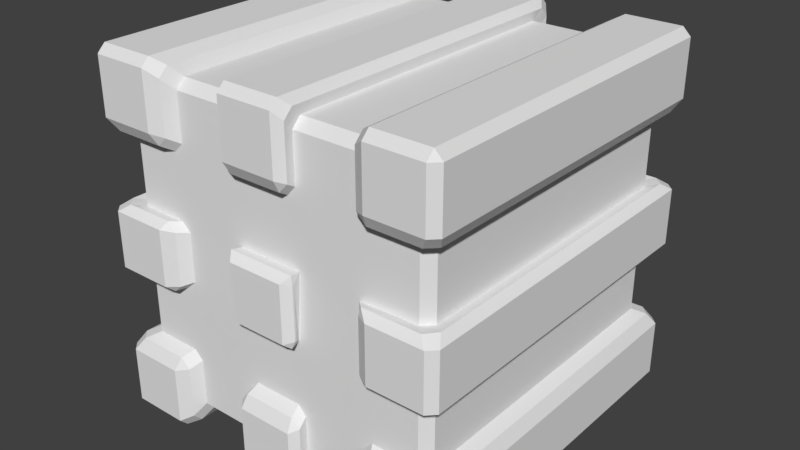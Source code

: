 # Source: cube.blend  (saved by Blender 2.79.0; exported with 4.5.12 LTS)
import bpy
from mathutils import Matrix  # noqa: F401  (used for matrix-valued properties, if any)

bpy.ops.wm.read_factory_settings(use_empty=True)
scene = bpy.context.scene
scene.name = 'Scene'

# ---- collections
col_collection_1 = bpy.data.collections.new('Collection 1'); scene.collection.children.link(col_collection_1)

# ---- materials (node trees are filled in below, after node groups)
mat_material_001 = bpy.data.materials.new('Material.001')
mat_material_001.alpha_threshold = 0.0
mat_material_001.use_transparent_shadow = False
mat_material_001.roughness = 0.5
mat_material_001.specular_intensity = 0.0

# ---- material node trees

# ---- world
world_world = bpy.data.worlds.new('World'); scene.world = world_world
world_world.color = (0.05088, 0.05088, 0.05088)
world_world.use_sun_shadow = False
world_world.sun_shadow_jitter_overblur = 0.0
world_world.cycles.sampling_method = 'MANUAL'

# ---- meshes
me_cube_001 = bpy.data.meshes.new('Cube.001')
me_cube_001.from_pydata([(-1.0, -0.9552, -0.9552), (-0.9552, -0.9552, -1.0), (-0.9552, -1.0, -0.9552), (-0.9552, -1.0, 0.9552), (-0.9552, -0.9552, 1.0), (-1.0, -0.9552, 0.9552), (-0.9552, 0.9552, -1.0), (-1.0, 0.9552, -0.9552), (-0.9552, 1.0, -0.9552), (-1.0, 0.9552, 0.9552), (-0.9552, 0.9552, 1.0), (-0.9552, 1.0, 0.9552), (0.9552, -0.9552, -1.0), (1.0, -0.9552, -0.9552), (0.9552, -1.0, -0.9552), (1.0, -0.9552, 0.9552), (0.9552, -0.9552, 1.0), (0.9552, -1.0, 0.9552), (0.9552, 1.0, -0.9552), (1.0, 0.9552, -0.9552), (0.9552, 0.9552, -1.0), (0.9552, 1.0, 0.9552), (0.9552, 0.9552, 1.0), (1.0, 0.9552, 0.9552), (0.6448, 1.0, -0.9552), (0.6448, 0.9552, -1.0), (0.5769, 0.9115, -0.9615), (0.5769, 0.9615, -0.9115), (0.1552, 1.0, -0.9552), (0.1912, 0.956, -0.906), (0.1912, 0.906, -0.956), (0.1552, 0.9552, -1.0), (-0.1552, 1.0, -0.9552), (-0.1552, 0.9552, -1.0), (-0.1912, 0.9051, -0.956), (-0.1912, 0.956, -0.9051), (-0.6448, 1.0, -0.9552), (-0.5769, 0.9615, -0.9106), (-0.5769, 0.9106, -0.9615), (-0.6448, 0.9552, -1.0), (-0.6448, 1.0, 0.9552), (-0.6448, 0.9552, 1.0), (-0.5769, 0.9115, 0.9615), (-0.5769, 0.9615, 0.9115), (-0.1552, 1.0, 0.9552), (-0.1912, 0.956, 0.906), (-0.1912, 0.906, 0.956), (-0.1552, 0.9552, 1.0), (0.1552, 1.0, 0.9552), (0.1552, 0.9552, 1.0), (0.1912, 0.9051, 0.956), (0.1912, 0.956, 0.9051), (0.6448, 1.0, 0.9552), (0.5769, 0.9615, 0.9106), (0.5769, 0.9106, 0.9615), (0.6448, 0.9552, 1.0), (-0.6448, -1.0, -0.9552), (-0.6448, -0.9552, -1.0), (-0.5769, -0.9115, -0.9615), (-0.5769, -0.9615, -0.9115), (-0.1552, -1.0, -0.9552), (-0.1912, -0.956, -0.906), (-0.1912, -0.906, -0.956), (-0.1552, -0.9552, -1.0), (0.1552, -1.0, -0.9552), (0.1552, -0.9552, -1.0), (0.1912, -0.9051, -0.956), (0.1912, -0.956, -0.9051), (0.6448, -1.0, -0.9552), (0.5769, -0.9615, -0.9106), (0.5769, -0.9106, -0.9615), (0.6448, -0.9552, -1.0), (0.6448, -1.0, 0.9552), (0.6448, -0.9552, 1.0), (0.5769, -0.9115, 0.9615), (0.5769, -0.9615, 0.9115), (0.1552, -1.0, 0.9552), (0.1912, -0.956, 0.906), (0.1912, -0.906, 0.956), (0.1552, -0.9552, 1.0), (-0.1552, -1.0, 0.9552), (-0.1552, -0.9552, 1.0), (-0.1912, -0.9051, 0.956), (-0.1912, -0.956, 0.9051), (-0.6448, -1.0, 0.9552), (-0.5769, -0.9615, 0.9106), (-0.5769, -0.9106, 0.9615), (-0.6448, -0.9552, 1.0), (-1.0, -0.9552, -0.6448), (-0.9552, -1.0, -0.6448), (-0.9115, -0.9615, -0.5769), (-0.9615, -0.9115, -0.5769), (-1.0, -0.9552, -0.1552), (-0.956, -0.906, -0.1912), (-0.906, -0.956, -0.1912), (-0.9552, -1.0, -0.1552), (-1.0, -0.9552, 0.1552), (-0.9552, -1.0, 0.1552), (-0.9051, -0.956, 0.1912), (-0.956, -0.9051, 0.1912), (-1.0, -0.9552, 0.6448), (-0.9615, -0.9106, 0.5769), (-0.9106, -0.9615, 0.5769), (-0.9552, -1.0, 0.6448), (-1.0, 0.9552, 0.6448), (-0.9552, 1.0, 0.6448), (-0.9115, 0.9615, 0.5769), (-0.9615, 0.9115, 0.5769), (-1.0, 0.9552, 0.1552), (-0.956, 0.906, 0.1912), (-0.906, 0.956, 0.1912), (-0.9552, 1.0, 0.1552), (-1.0, 0.9552, -0.1552), (-0.9552, 1.0, -0.1552), (-0.9051, 0.956, -0.1912), (-0.956, 0.9051, -0.1912), (-1.0, 0.9552, -0.6448), (-0.9615, 0.9106, -0.5769), (-0.9106, 0.9615, -0.5769), (-0.9552, 1.0, -0.6448), (0.9552, 1.0, 0.6448), (1.0, 0.9552, 0.6448), (0.9615, 0.9115, 0.5769), (0.9115, 0.9615, 0.5769), (0.9552, 1.0, 0.1552), (0.906, 0.956, 0.1912), (0.956, 0.906, 0.1912), (1.0, 0.9552, 0.1552), (0.9552, 1.0, -0.1552), (1.0, 0.9552, -0.1552), (0.956, 0.9051, -0.1912), (0.9051, 0.956, -0.1912), (0.9552, 1.0, -0.6448), (0.9106, 0.9615, -0.5769), (0.9615, 0.9106, -0.5769), (1.0, 0.9552, -0.6448), (1.0, -0.9552, 0.6448), (0.9552, -1.0, 0.6448), (0.9115, -0.9615, 0.5769), (0.9615, -0.9115, 0.5769), (1.0, -0.9552, 0.1552), (0.956, -0.896, 0.1912), (0.906, -0.956, 0.1912), (0.9552, -1.0, 0.1552), (1.0, -0.9552, -0.1552), (0.9552, -1.0, -0.1552), (0.9051, -0.956, -0.1912), (0.956, -0.9051, -0.1912), (1.0, -0.9552, -0.6448), (0.9615, -0.9106, -0.5769), (0.9106, -0.9615, -0.5769), (0.9552, -1.0, -0.6448), (0.6448, -1.0, 0.6448), (0.5769, -0.9615, 0.6274), (0.6274, -0.9615, 0.5769), (0.5864, -0.956, 0.1912), (0.5769, -0.9615, 0.1468), (0.6448, -1.0, 0.1552), (0.5955, -0.956, -0.1912), (0.6448, -1.0, -0.1552), (0.5769, -0.9615, -0.1468), (0.6274, -0.9615, -0.5769), (0.5769, -0.9615, -0.6274), (0.6448, -1.0, -0.6448), (0.1468, -0.9615, 0.5769), (0.1912, -0.956, 0.6256), (0.1552, -1.0, 0.6448), (0.1875, -0.956, 0.1912), (0.1552, -1.0, 0.1552), (0.1912, -0.956, 0.1455), (0.169, -0.956, -0.1912), (0.1912, -0.956, -0.1455), (0.1552, -1.0, -0.1552), (0.1552, -1.0, -0.6448), (0.1912, -0.956, -0.6256), (0.1468, -0.9615, -0.5769), (-0.1468, -0.9615, 0.5769), (-0.1552, -1.0, 0.6448), (-0.1912, -0.956, 0.6256), (-0.1907, -0.956, 0.1912), (-0.1912, -0.956, 0.1455), (-0.1552, -1.0, 0.1552), (-0.1738, -0.956, -0.1912), (-0.1552, -1.0, -0.1552), (-0.1912, -0.956, -0.1455), (-0.1552, -1.0, -0.6448), (-0.1468, -0.9615, -0.5769), (-0.1912, -0.956, -0.6256), (-0.5769, -0.9615, 0.6274), (-0.6448, -1.0, 0.6448), (-0.6274, -0.9615, 0.5769), (-0.5769, -0.9615, 0.1468), (-0.6256, -0.956, 0.1912), (-0.6448, -1.0, 0.1552), (-0.5769, -0.9615, -0.1468), (-0.6448, -1.0, -0.1552), (-0.6256, -0.956, -0.1912), (-0.6274, -0.9615, -0.5769), (-0.6448, -1.0, -0.6448), (-0.5769, -0.9615, -0.6274), (-0.5769, 0.9615, 0.6274), (-0.6274, 0.9615, 0.5769), (-0.6448, 1.0, 0.6448), (-0.5769, 0.9615, 0.1468), (-0.6448, 1.0, 0.1552), (-0.6256, 0.956, 0.1912), (-0.5769, 0.9615, -0.1468), (-0.6256, 0.956, -0.1912), (-0.6448, 1.0, -0.1552), (-0.6274, 0.9615, -0.5769), (-0.5769, 0.9615, -0.6274), (-0.6448, 1.0, -0.6448), (-0.1912, 0.956, 0.6256), (-0.1552, 1.0, 0.6448), (-0.1468, 0.9615, 0.5769), (-0.1912, 0.956, 0.1455), (-0.1455, 0.956, 0.1912), (-0.1552, 1.0, 0.1552), (-0.1912, 0.956, -0.1875), (-0.1552, 1.0, -0.1552), (-0.1455, 0.956, -0.1912), (-0.1912, 0.956, -0.6256), (-0.1468, 0.9615, -0.5769), (-0.1552, 1.0, -0.6448), (0.1552, 1.0, 0.6448), (0.1912, 0.956, 0.6256), (0.1468, 0.9615, 0.5769), (0.1455, 0.956, 0.1912), (0.1912, 0.956, 0.1455), (0.1552, 1.0, 0.1552), (0.1455, 0.956, -0.1912), (0.1552, 1.0, -0.1552), (0.1912, 0.956, -0.169), (0.1912, 0.956, -0.6256), (0.1552, 1.0, -0.6448), (0.1468, 0.9615, -0.5769), (0.6448, 1.0, 0.6448), (0.6274, 0.9615, 0.5769), (0.5769, 0.9615, 0.6274), (0.6448, 1.0, 0.1552), (0.5769, 0.9615, 0.1468), (0.6256, 0.956, 0.1912), (0.6256, 0.956, -0.1912), (0.5769, 0.9615, -0.1468), (0.6448, 1.0, -0.1552), (0.5769, 0.9615, -0.6274), (0.6274, 0.9615, -0.5769), (0.6448, 1.0, -0.6448), (0.54, 0.85, -0.9), (0.54, 0.9, -0.85), (0.18, 0.9, -0.85), (0.18, 0.85, -0.9), (-0.18, 0.8491, -0.9), (-0.18, 0.9, -0.8491), (-0.54, 0.9, -0.8491), (-0.54, 0.8491, -0.9), (-0.54, 0.85, 0.9), (-0.54, 0.9, 0.85), (-0.18, 0.9, 0.85), (-0.18, 0.85, 0.9), (0.18, 0.8491, 0.9), (0.18, 0.9, 0.8491), (0.54, 0.9, 0.8491), (0.54, 0.8491, 0.9), (-0.54, -0.85, -0.9), (-0.54, -0.9, -0.85), (-0.18, -0.9, -0.85), (-0.18, -0.85, -0.9), (0.18, -0.8491, -0.9), (0.18, -0.9, -0.8491), (0.54, -0.9, -0.8491), (0.54, -0.8491, -0.9), (0.54, -0.85, 0.9), (0.54, -0.9, 0.85), (0.18, -0.9, 0.85), (0.18, -0.85, 0.9), (-0.18, -0.8491, 0.9), (-0.18, -0.9, 0.8491), (-0.54, -0.9, 0.8491), (-0.54, -0.8491, 0.9), (0.54, -0.9, -0.5904), (0.5904, -0.9, -0.54), (0.54, -0.9, -0.4952), (0.4952, -0.9, -0.54), (0.1345, -0.9, -0.54), (0.18, -0.9, -0.592), (0.2248, -0.9, -0.54), (0.18, -0.9, -0.4952), (-0.18, -0.9, -0.592), (-0.1345, -0.9, -0.54), (-0.18, -0.9, -0.4952), (-0.2248, -0.9, -0.54), (-0.5904, -0.9, -0.54), (-0.54, -0.9, -0.5904), (-0.4952, -0.9, -0.54), (-0.54, -0.9, -0.4952), (-0.54, 0.9, -0.5904), (-0.5904, 0.9, -0.54), (-0.54, 0.9, -0.4952), (-0.4952, 0.9, -0.54), (-0.1345, 0.9, -0.54), (-0.18, 0.9, -0.592), (-0.2248, 0.9, -0.54), (-0.18, 0.9, -0.4952), (0.18, 0.9, -0.592), (0.1345, 0.9, -0.54), (0.18, 0.9, -0.4952), (0.2248, 0.9, -0.54), (0.5904, 0.9, -0.54), (0.54, 0.9, -0.5904), (0.4952, 0.9, -0.54), (0.54, 0.9, -0.4952), (-0.85, -0.9, -0.54), (-0.9, -0.85, -0.54), (-0.9, -0.85, -0.18), (-0.85, -0.9, -0.18), (-0.8491, -0.9, 0.18), (-0.9, -0.8491, 0.18), (-0.9, -0.8491, 0.54), (-0.8491, -0.9, 0.54), (-0.85, 0.9, 0.54), (-0.9, 0.85, 0.54), (-0.9, 0.85, 0.18), (-0.85, 0.9, 0.18), (-0.8491, 0.9, -0.18), (-0.9, 0.8491, -0.18), (-0.9, 0.8491, -0.54), (-0.8491, 0.9, -0.54), (0.9, 0.85, 0.54), (0.85, 0.9, 0.54), (0.85, 0.9, 0.18), (0.9, 0.85, 0.18), (0.8491, 0.9, -0.18), (0.9, 0.8491, -0.18), (0.9, 0.8491, -0.54), (0.8491, 0.9, -0.54), (0.9, -0.85, 0.54), (0.85, -0.9, 0.54), (0.85, -0.9, 0.18), (0.9, -0.85, 0.18), (0.9, -0.8491, -0.18), (0.8491, -0.9, -0.18), (0.8491, -0.9, -0.54), (0.9, -0.8491, -0.54), (0.5904, -0.9, 0.54), (0.54, -0.9, 0.5904), (0.4952, -0.9, 0.54), (0.54, -0.9, 0.4952), (0.5308, -0.9, 0.1715), (0.5631, -0.9385, 0.1422), (0.5631, -0.9385, -0.1422), (0.5533, -0.9003, -0.1746), (0.18, -0.9, 0.592), (0.1345, -0.9, 0.54), (0.18, -0.9, 0.4952), (0.2248, -0.9, 0.54), (0.1888, -0.944, 0.1431), (0.1813, -0.9, 0.1835), (0.1587, -0.8998, -0.1809), (0.1888, -0.944, -0.1431), (-0.1345, -0.9, 0.54), (-0.18, -0.9, 0.592), (-0.2248, -0.9, 0.54), (-0.18, -0.9, 0.4952), (-0.1813, -0.8998, 0.1818), (-0.1888, -0.944, 0.1431), (-0.1888, -0.944, -0.1431), (-0.1628, -0.9, -0.1821), (-0.54, -0.9, 0.5904), (-0.5904, -0.9, 0.54), (-0.54, -0.9, 0.4952), (-0.4952, -0.9, 0.54), (-0.592, -0.9, 0.18), (-0.54, -0.9, 0.1345), (-0.4952, -0.9, 0.18), (-0.54, -0.9, 0.2248), (-0.54, -0.9, -0.1345), (-0.592, -0.9, -0.18), (-0.54, -0.9, -0.2248), (-0.4952, -0.9, -0.18), (-0.5904, 0.9, 0.54), (-0.54, 0.9, 0.5904), (-0.4952, 0.9, 0.54), (-0.54, 0.9, 0.4952), (-0.54, 0.9, 0.1345), (-0.592, 0.9, 0.18), (-0.54, 0.9, 0.2248), (-0.4952, 0.9, 0.18), (-0.592, 0.9, -0.18), (-0.54, 0.9, -0.1345), (-0.4952, 0.9, -0.18), (-0.54, 0.9, -0.2248), (-0.18, 0.9, 0.592), (-0.1345, 0.9, 0.54), (-0.18, 0.9, 0.4952), (-0.2248, 0.9, 0.54), (-0.1343, 0.9, 0.18), (-0.18, 0.9, 0.1343), (-0.2248, 0.9, 0.18), (-0.18, 0.9, 0.2248), (-0.1431, 0.944, -0.1888), (-0.1835, 0.9, -0.1813), (0.1345, 0.9, 0.54), (0.18, 0.9, 0.592), (0.2248, 0.9, 0.54), (0.18, 0.9, 0.4952), (0.18, 0.9, 0.1343), (0.1343, 0.9, 0.18), (0.18, 0.9, 0.2248), (0.2248, 0.9, 0.18), (0.1431, 0.944, -0.1888), (0.1809, 0.8997, -0.1587), (0.54, 0.9, 0.5904), (0.5904, 0.9, 0.54), (0.54, 0.9, 0.4952), (0.4952, 0.9, 0.54), (0.592, 0.9, 0.18), (0.54, 0.9, 0.1345), (0.4952, 0.9, 0.18), (0.54, 0.9, 0.2248), (0.54, 0.9, -0.1345), (0.592, 0.9, -0.18), (0.54, 0.9, -0.2248), (0.4952, 0.9, -0.18)], [], [(10, 87, 41), (70, 248, 26), (247, 18, 24), (5, 104, 100), (55, 16, 22), (119, 36, 8), (17, 152, 137), (194, 373, 191), (212, 258, 45), (228, 411, 232), (198, 2, 56), (158, 341, 146), (233, 250, 29), (223, 28, 32), (23, 136, 121), (161, 342, 281), (165, 274, 77), (30, 268, 66), (135, 13, 19), (188, 278, 85), (47, 79, 49), (160, 349, 350), (38, 264, 58), (86, 256, 42), (168, 183, 172), (173, 60, 64), (31, 63, 33), (174, 269, 285), (216, 407, 227), (178, 277, 361), (309, 249, 304), (162, 270, 69), (167, 364, 179), (153, 273, 345), (11, 202, 105), (176, 353, 164), (205, 323, 385), (199, 265, 293), (171, 356, 169), (245, 249, 309), (175, 289, 186), (201, 320, 106), (187, 266, 61), (62, 252, 34), (182, 358, 170), (76, 177, 166), (243, 417, 240), (180, 366, 184), (190, 319, 369), (221, 253, 301), (20, 71, 25), (192, 316, 98), (155, 338, 348), (210, 254, 37), (84, 103, 189), (54, 272, 74), (93, 325, 314), (96, 112, 92), (151, 68, 14), (200, 257, 381), (241, 330, 125), (239, 128, 244), (52, 120, 236), (78, 260, 50), (126, 339, 141), (217, 231, 219), (39, 1, 6), (147, 333, 130), (196, 315, 377), (225, 261, 403), (293, 265, 288), (412, 415, 403), (257, 258, 392), (299, 302, 301), (368, 371, 361), (341, 282, 281), (256, 276, 259), (260, 272, 263), (248, 268, 251), (421, 332, 335), (10, 4, 87), (420, 423, 406), (306, 423, 311), (419, 418, 404), (252, 264, 255), (306, 305, 303), (405, 408, 407), (387, 398, 397), (303, 302, 298), (413, 329, 416), (283, 286, 285), (377, 315, 312), (394, 399, 398), (373, 376, 379), (290, 379, 295), (374, 363, 371), (273, 274, 352), (290, 289, 287), (360, 363, 354), (348, 358, 351), (287, 286, 282), (354, 357, 347), (297, 388, 298), (383, 386, 385), (347, 338, 344), (333, 343, 334), (313, 325, 326), (328, 339, 331), (318, 322, 317), (369, 319, 372), (143, 159, 145), (222, 305, 235), (91, 326, 117), (230, 400, 220), (197, 312, 90), (193, 95, 195), (218, 397, 215), (109, 317, 322), (203, 389, 206), (107, 318, 101), (246, 335, 133), (44, 224, 213), (242, 332, 421), (127, 144, 129), (139, 328, 122), (226, 393, 214), (237, 329, 413), (209, 327, 297), (154, 337, 138), (207, 324, 114), (46, 276, 82), (238, 262, 53), (134, 343, 149), (111, 208, 113), (0, 1, 2), (3, 4, 5), (6, 7, 8), (9, 10, 11), (12, 13, 14), (15, 16, 17), (18, 19, 20), (21, 22, 23), (25, 27, 24), (28, 30, 31), (33, 35, 32), (37, 39, 36), (41, 43, 40), (44, 46, 47), (49, 51, 48), (53, 55, 52), (57, 59, 56), (60, 62, 63), (65, 67, 64), (69, 71, 68), (73, 75, 72), (76, 78, 79), (81, 83, 80), (85, 87, 84), (89, 91, 88), (92, 94, 95), (97, 99, 96), (101, 103, 100), (105, 107, 104), (108, 110, 111), (113, 115, 112), (117, 119, 116), (121, 123, 120), (124, 126, 127), (128, 130, 131), (133, 135, 132), (137, 139, 136), (140, 142, 143), (145, 147, 144), (149, 151, 148), (152, 153, 154), (155, 156, 157), (158, 159, 160), (161, 162, 163), (164, 165, 166), (167, 168, 169), (170, 171, 172), (173, 174, 175), (176, 177, 178), (179, 180, 181), (182, 183, 184), (185, 186, 187), (188, 189, 190), (191, 192, 193), (194, 195, 196), (197, 198, 199), (200, 201, 202), (203, 204, 205), (206, 207, 208), (209, 210, 211), (212, 213, 214), (215, 216, 217), (218, 219, 220), (221, 222, 223), (224, 225, 226), (227, 228, 229), (230, 231, 232), (233, 234, 235), (236, 237, 238), (239, 240, 241), (242, 243, 244), (245, 246, 247), (281, 283, 280), (284, 286, 287), (289, 291, 288), (293, 295, 292), (297, 299, 296), (300, 302, 303), (305, 307, 304), (309, 311, 308), (345, 347, 344), (353, 355, 352), (360, 362, 363), (369, 371, 368), (373, 375, 372), (376, 378, 379), (381, 383, 380), (384, 386, 387), (389, 391, 388), (393, 395, 392), (397, 399, 396), (402, 404, 405), (407, 409, 406), (413, 415, 412), (417, 419, 416), (420, 422, 423), (1, 7, 6), (3, 100, 103), (10, 5, 4), (8, 116, 119), (6, 36, 39), (22, 52, 55), (19, 132, 135), (20, 13, 12), (16, 23, 22), (14, 148, 151), (12, 68, 71), (4, 84, 87), (25, 18, 20), (297, 210, 209), (33, 28, 31), (197, 293, 292), (41, 11, 10), (421, 243, 242), (49, 44, 47), (352, 164, 353), (57, 2, 1), (361, 176, 178), (65, 60, 63), (281, 162, 161), (73, 17, 16), (158, 350, 351), (81, 76, 79), (155, 349, 156), (54, 73, 55), (79, 50, 49), (82, 47, 46), (41, 86, 42), (38, 57, 39), (63, 34, 33), (66, 31, 30), (25, 70, 26), (69, 163, 162), (173, 67, 174), (61, 185, 187), (198, 59, 199), (37, 211, 210), (223, 35, 221), (29, 234, 233), (247, 27, 245), (89, 0, 2), (54, 262, 263), (97, 92, 95), (365, 179, 364), (105, 9, 11), (356, 167, 169), (113, 108, 111), (27, 248, 249), (121, 21, 23), (270, 70, 69), (129, 124, 127), (359, 170, 358), (137, 15, 17), (366, 182, 184), (145, 140, 143), (102, 318, 319), (75, 152, 72), (320, 107, 106), (160, 157, 156), (67, 268, 269), (166, 77, 76), (250, 30, 29), (172, 169, 168), (154, 345, 344), (83, 177, 80), (272, 75, 74), (184, 181, 180), (410, 232, 411), (189, 85, 84), (407, 228, 227), (195, 191, 193), (288, 186, 289), (43, 202, 40), (285, 175, 174), (206, 204, 203), (110, 322, 323), (213, 45, 44), (98, 317, 99), (219, 215, 217), (35, 252, 253), (51, 224, 48), (266, 62, 61), (228, 231, 229), (94, 314, 315), (236, 53, 52), (114, 325, 115), (244, 240, 239), (59, 264, 265), (254, 38, 37), (226, 403, 402), (118, 326, 327), (312, 91, 90), (235, 223, 222), (231, 220, 219), (227, 217, 216), (224, 214, 213), (43, 256, 257), (278, 86, 85), (238, 413, 412), (328, 123, 122), (118, 211, 119), (208, 114, 113), (110, 204, 111), (202, 106, 105), (83, 276, 277), (258, 46, 45), (216, 397, 396), (400, 218, 220), (186, 173, 175), (183, 170, 172), (167, 181, 168), (177, 164, 166), (126, 330, 331), (240, 416, 241), (51, 260, 261), (274, 78, 77), (150, 163, 151), (159, 146, 145), (142, 157, 143), (152, 138, 137), (90, 198, 197), (195, 94, 196), (98, 193, 192), (189, 102, 190), (149, 135, 134), (144, 130, 129), (141, 127, 126), (136, 122, 121), (133, 247, 246), (244, 131, 242), (125, 239, 241), (236, 123, 237), (117, 88, 91), (92, 115, 93), (99, 108, 96), (104, 101, 100), (251, 249, 248), (255, 253, 252), (259, 257, 256), (263, 261, 260), (267, 265, 264), (271, 269, 268), (275, 273, 272), (279, 277, 276), (315, 313, 312), (316, 318, 317), (323, 321, 320), (324, 326, 325), (331, 329, 328), (333, 335, 332), (338, 336, 337), (341, 343, 340), (348, 350, 349), (356, 358, 357), (367, 365, 364), (400, 411, 401), (222, 301, 300), (149, 342, 150), (235, 304, 233), (340, 146, 341), (246, 309, 308), (339, 142, 141), (336, 138, 337), (369, 188, 190), (194, 377, 376), (392, 214, 393), (191, 372, 192), (133, 334, 134), (201, 381, 380), (332, 130, 333), (385, 203, 205), (388, 206, 389), (88, 7, 0), (70, 271, 248), (247, 132, 18), (5, 9, 104), (55, 73, 16), (119, 211, 36), (17, 72, 152), (194, 376, 373), (212, 392, 258), (228, 406, 411), (198, 89, 2), (158, 351, 341), (233, 304, 250), (223, 234, 28), (23, 15, 136), (161, 150, 342), (165, 352, 274), (30, 251, 268), (135, 148, 13), (188, 368, 278), (47, 81, 79), (160, 156, 349), (38, 255, 264), (86, 279, 256), (168, 181, 183), (173, 185, 60), (31, 65, 63), (174, 67, 269), (216, 396, 407), (178, 83, 277), (249, 250, 304), (304, 307, 310), (310, 309, 304), (162, 280, 270), (167, 357, 364), (153, 75, 273), (11, 40, 202), (176, 360, 353), (205, 110, 323), (199, 59, 265), (171, 359, 356), (245, 27, 249), (175, 284, 289), (201, 380, 320), (187, 288, 266), (62, 267, 252), (182, 367, 358), (76, 80, 177), (243, 420, 417), (180, 365, 366), (190, 102, 319), (221, 35, 253), (20, 12, 71), (192, 372, 316), (155, 142, 338), (210, 296, 254), (84, 3, 103), (54, 263, 272), (93, 115, 325), (96, 108, 112), (151, 163, 68), (200, 43, 257), (241, 416, 330), (239, 124, 128), (52, 21, 120), (78, 275, 260), (126, 331, 339), (217, 229, 231), (39, 57, 1), (147, 340, 333), (196, 94, 315), (225, 51, 261), (265, 266, 288), (288, 291, 294), (294, 293, 288), (415, 404, 403), (403, 261, 262), (262, 412, 403), (395, 382, 392), (382, 381, 392), (381, 257, 392), (253, 254, 301), (254, 296, 301), (296, 299, 301), (371, 362, 361), (361, 277, 278), (278, 368, 361), (281, 342, 341), (341, 351, 282), (256, 279, 276), (260, 275, 272), (248, 271, 268), (335, 308, 421), (308, 311, 421), (311, 422, 421), (423, 411, 406), (406, 409, 418), (418, 417, 406), (417, 420, 406), (310, 307, 306), (306, 411, 423), (423, 422, 311), (311, 310, 306), (418, 409, 408), (408, 405, 418), (405, 404, 418), (404, 415, 414), (414, 419, 404), (252, 267, 264), (305, 300, 303), (303, 401, 306), (401, 411, 306), (407, 396, 393), (396, 399, 394), (393, 396, 394), (393, 402, 407), (402, 405, 407), (401, 390, 397), (390, 389, 397), (389, 384, 397), (384, 387, 397), (302, 299, 298), (298, 391, 303), (391, 390, 303), (390, 401, 303), (330, 416, 329), (416, 419, 414), (413, 416, 414), (269, 270, 285), (270, 280, 285), (280, 283, 285), (312, 292, 377), (292, 295, 377), (295, 378, 377), (398, 387, 382), (387, 386, 382), (386, 383, 382), (382, 395, 398), (395, 394, 398), (379, 367, 364), (364, 374, 379), (374, 373, 379), (294, 291, 290), (290, 367, 379), (379, 378, 295), (295, 294, 290), (374, 364, 363), (363, 362, 371), (371, 370, 375), (375, 374, 371), (355, 346, 352), (346, 345, 352), (345, 273, 352), (289, 284, 287), (287, 358, 290), (358, 367, 290), (364, 357, 363), (357, 354, 363), (354, 353, 360), (348, 357, 358), (286, 283, 282), (282, 351, 287), (351, 358, 287), (357, 348, 347), (347, 346, 355), (355, 354, 347), (297, 327, 388), (327, 324, 388), (388, 391, 298), (385, 323, 320), (320, 380, 385), (380, 383, 385), (348, 338, 347), (338, 337, 344), (333, 340, 343), (313, 314, 325), (328, 336, 339), (318, 321, 322), (316, 372, 319), (372, 375, 370), (369, 372, 370), (143, 157, 159), (222, 300, 305), (91, 313, 326), (230, 410, 400), (197, 292, 312), (193, 97, 95), (218, 401, 397), (109, 99, 317), (203, 384, 389), (107, 321, 318), (246, 308, 335), (44, 48, 224), (242, 131, 332), (127, 140, 144), (139, 336, 328), (226, 402, 393), (237, 123, 329), (209, 118, 327), (154, 344, 337), (207, 388, 324), (46, 259, 276), (238, 412, 262), (134, 334, 343), (111, 204, 208), (25, 26, 27), (28, 29, 30), (33, 34, 35), (37, 38, 39), (41, 42, 43), (44, 45, 46), (49, 50, 51), (53, 54, 55), (57, 58, 59), (60, 61, 62), (65, 66, 67), (69, 70, 71), (73, 74, 75), (76, 77, 78), (81, 82, 83), (85, 86, 87), (89, 90, 91), (92, 93, 94), (97, 98, 99), (101, 102, 103), (105, 106, 107), (108, 109, 110), (113, 114, 115), (117, 118, 119), (121, 122, 123), (124, 125, 126), (128, 129, 130), (133, 134, 135), (137, 138, 139), (140, 141, 142), (145, 146, 147), (149, 150, 151), (281, 282, 283), (284, 285, 286), (289, 290, 291), (293, 294, 295), (297, 298, 299), (300, 301, 302), (305, 306, 307), (309, 310, 311), (345, 346, 347), (353, 354, 355), (360, 361, 362), (369, 370, 371), (373, 374, 375), (376, 377, 378), (381, 382, 383), (384, 385, 386), (389, 390, 391), (393, 394, 395), (397, 398, 399), (402, 403, 404), (407, 408, 409), (413, 414, 415), (417, 418, 419), (420, 421, 422), (1, 0, 7), (3, 5, 100), (10, 9, 5), (8, 7, 116), (6, 8, 36), (22, 21, 52), (19, 18, 132), (20, 19, 13), (16, 15, 23), (14, 13, 148), (12, 14, 68), (4, 3, 84), (25, 24, 18), (297, 296, 210), (33, 32, 28), (197, 199, 293), (41, 40, 11), (421, 420, 243), (49, 48, 44), (352, 165, 164), (57, 56, 2), (361, 360, 176), (65, 64, 60), (281, 280, 162), (73, 72, 17), (158, 160, 350), (81, 80, 76), (155, 348, 349), (54, 74, 73), (79, 78, 50), (82, 81, 47), (41, 87, 86), (38, 58, 57), (63, 62, 34), (66, 65, 31), (25, 71, 70), (69, 68, 163), (173, 64, 67), (61, 60, 185), (198, 56, 59), (37, 36, 211), (223, 32, 35), (29, 28, 234), (247, 24, 27), (89, 88, 0), (54, 53, 262), (97, 96, 92), (365, 180, 179), (105, 104, 9), (356, 357, 167), (113, 112, 108), (27, 26, 248), (121, 120, 21), (270, 271, 70), (129, 128, 124), (359, 171, 170), (137, 136, 15), (366, 367, 182), (145, 144, 140), (102, 101, 318), (75, 153, 152), (320, 321, 107), (160, 159, 157), (67, 66, 268), (166, 165, 77), (250, 251, 30), (172, 171, 169), (154, 153, 345), (83, 178, 177), (272, 273, 75), (184, 183, 181), (410, 230, 232), (189, 188, 85), (407, 406, 228), (195, 194, 191), (288, 187, 186), (43, 200, 202), (285, 284, 175), (206, 208, 204), (110, 109, 322), (213, 212, 45), (98, 316, 317), (219, 218, 215), (35, 34, 252), (51, 225, 224), (266, 267, 62), (228, 232, 231), (94, 93, 314), (236, 238, 53), (114, 324, 325), (244, 243, 240), (59, 58, 264), (254, 255, 38), (226, 225, 403), (118, 117, 326), (312, 313, 91), (235, 234, 223), (231, 230, 220), (227, 229, 217), (224, 226, 214), (43, 42, 256), (278, 279, 86), (238, 237, 413), (328, 329, 123), (118, 209, 211), (208, 207, 114), (110, 205, 204), (202, 201, 106), (83, 82, 276), (258, 259, 46), (216, 215, 397), (400, 401, 218), (186, 185, 173), (183, 182, 170), (167, 179, 181), (177, 176, 164), (126, 125, 330), (240, 417, 416), (51, 50, 260), (274, 275, 78), (150, 161, 163), (159, 158, 146), (142, 155, 157), (152, 154, 138), (90, 89, 198), (195, 95, 94), (98, 97, 193), (189, 103, 102), (149, 148, 135), (144, 147, 130), (141, 140, 127), (136, 139, 122), (133, 132, 247), (244, 128, 131), (125, 124, 239), (236, 120, 123), (117, 116, 88), (92, 112, 115), (99, 109, 108), (104, 107, 101), (251, 250, 249), (255, 254, 253), (259, 258, 257), (263, 262, 261), (267, 266, 265), (271, 270, 269), (275, 274, 273), (279, 278, 277), (315, 314, 313), (316, 319, 318), (323, 322, 321), (324, 327, 326), (331, 330, 329), (333, 334, 335), (338, 339, 336), (341, 342, 343), (348, 351, 350), (356, 359, 358), (367, 366, 365), (400, 410, 411), (222, 221, 301), (149, 343, 342), (235, 305, 304), (340, 147, 146), (246, 245, 309), (339, 338, 142), (336, 139, 138), (369, 368, 188), (194, 196, 377), (392, 212, 214), (191, 373, 372), (133, 335, 334), (201, 200, 381), (332, 131, 130), (385, 384, 203), (388, 207, 206), (88, 116, 7)])
_uv = me_cube_001.uv_layers.new(name='UVMap')
_uv.uv.foreach_set('vector', [0.7948, 0.7937, 0.5565, 0.7658, 0.8103, 0.767, 0.103, 0.6289, 0.3576, 0.5999, 0.3587, 0.6142, 0.4085, 0.6507, 0.3508, 0.6539, 0.3636, 0.6275, 0.574, 0.8016, 0.809, 0.8289, 0.5565, 0.8294, 0.3511, 0.8307, 0.1094, 0.7973, 0.3338, 0.8006, 0.8118, 0.629, 0.8117, 0.6859, 0.7937, 0.6572, 0.104, 0.7939, 0.04557, 0.791, 0.09055, 0.7662, 0.5989, 0.1653, 0.5793, 0.107, 0.5968, 0.1111, 0.3862, 0.9394, 0.3467, 0.9403, 0.3455, 0.9276, 0.6268, 0.195, 0.6691, 0.2247, 0.6537, 0.2243, 0.4993, 0.6579, 0.5614, 0.6583, 0.5458, 0.6852, 0.4788, 0.865, 0.5172, 0.8619, 0.5187, 0.8731, 0.9653, 0.07997, 0.9257, 0.08084, 0.9245, 0.06817, 0.9633, 0.02078, 0.9237, 0.05987, 0.9237, 0.03027, 0.3339, 0.7933, 0.09662, 0.7637, 0.3532, 0.7652, 0.03334, 0.6914, 0.08669, 0.7383, 0.0006887, 0.6993, 0.029, 0.8718, 0.06855, 0.8709, 0.06972, 0.8836, 0.9155, 0.06739, 0.6622, 0.08023, 0.658, 0.06999, 0.3616, 0.6826, 0.1268, 0.6771, 0.3457, 0.6575, 0.4856, 0.7881, 0.5315, 0.7388, 0.5432, 0.7584, 0.3388, 0.9189, 0.07642, 0.8923, 0.339, 0.8898, 0.4744, 0.8708, 0.4671, 0.9157, 0.4699, 0.8696, 0.8072, 0.7014, 0.5505, 0.7139, 0.5501, 0.6993, 0.5547, 0.7541, 0.8114, 0.7416, 0.8118, 0.7561, 0.6308, 0.3316, 0.5967, 0.2942, 0.6301, 0.2937, 0.6099, 0.07151, 0.6496, 0.03242, 0.6496, 0.06202, 0.9178, 0.05942, 0.6554, 0.03286, 0.918, 0.03031, 0.6074, 0.08075, 0.6471, 0.08282, 0.5964, 0.09204, 0.59, 0.2269, 0.6125, 0.1828, 0.6167, 0.1957, 0.02838, 0.9402, 0.06809, 0.9423, 0.01737, 0.9515, 0.355, 0.3794, 0.3349, 0.3784, 0.3422, 0.3521, 0.0313, 0.6681, 0.07814, 0.6141, 0.09131, 0.634, 0.6359, 0.3382, 0.5793, 0.3514, 0.5915, 0.3397, 0.02948, 0.8006, 0.07214, 0.8448, 0.0002483, 0.8045, 0.8005, 0.7971, 0.8626, 0.7975, 0.8153, 0.8261, 0.01791, 0.9338, 0.0002483, 0.8736, 0.01789, 0.8785, 0.9698, 0.1037, 0.9325, 0.1032, 0.98, 0.09253, 0.4828, 0.669, 0.5305, 0.7122, 0.452, 0.6752, 0.6367, 0.2932, 0.6402, 0.3325, 0.6382, 0.3324, 0.4233, 0.6398, 0.377, 0.6009, 0.4515, 0.633, 0.5969, 0.07438, 0.5793, 0.0142, 0.5969, 0.01903, 0.88, 0.8081, 0.8329, 0.8556, 0.8218, 0.8364, 0.608, 0.01231, 0.6476, 0.01145, 0.6487, 0.02411, 0.6578, 0.02489, 0.9111, 0.01206, 0.9152, 0.0223, 0.592, 0.2876, 0.6473, 0.2745, 0.6336, 0.287, 0.07061, 0.8919, 0.03092, 0.931, 0.03166, 0.8814, 0.8549, 0.8746, 0.8737, 0.9389, 0.8548, 0.9336, 0.5888, 0.3341, 0.5876, 0.2936, 0.5895, 0.2938, 0.4868, 0.8098, 0.5339, 0.8534, 0.4564, 0.816, 0.9659, 0.01154, 0.9262, 0.009463, 0.9769, 0.0002518, 0.3452, 0.6511, 0.1055, 0.6407, 0.3579, 0.6249, 0.6075, 0.1041, 0.6473, 0.1018, 0.6488, 0.1138, 0.4744, 0.9212, 0.512, 0.9284, 0.4564, 0.9282, 0.8763, 0.6673, 0.8303, 0.7167, 0.8187, 0.6971, 0.5502, 0.7695, 0.55, 0.8264, 0.5034, 0.7986, 0.3525, 0.8427, 0.09176, 0.8478, 0.09206, 0.8331, 0.6565, 0.1591, 0.9164, 0.1707, 0.6608, 0.1692, 0.6559, 0.123, 0.9232, 0.1517, 0.6539, 0.1517, 0.1036, 0.7055, 0.09929, 0.6451, 0.1204, 0.674, 0.8791, 0.7864, 0.8314, 0.7433, 0.9099, 0.7802, 0.8428, 0.9408, 0.7992, 0.9416, 0.7982, 0.9279, 0.8401, 0.9303, 0.7996, 0.8874, 0.8411, 0.8776, 0.3576, 0.827, 0.3594, 0.769, 0.4068, 0.7983, 0.07881, 0.8843, 0.3321, 0.8715, 0.3362, 0.8817, 0.7886, 0.9268, 0.5269, 0.9289, 0.5252, 0.9184, 0.5968, 0.2311, 0.6468, 0.2263, 0.6245, 0.2536, 0.8054, 0.6897, 0.5671, 0.6617, 0.7879, 0.6609, 0.5277, 0.874, 0.7871, 0.8689, 0.791, 0.8789, 0.6092, 0.1711, 0.6465, 0.1716, 0.599, 0.1823, 0.3869, 0.871, 0.3471, 0.8689, 0.3979, 0.8597, 0.2545, 0.327, 0.2597, 0.3337, 0.2418, 0.3365, 0.3543, 0.2356, 0.3569, 0.2406, 0.3421, 0.2608, 0.312, 0.2782, 0.3189, 0.2683, 0.328, 0.2766, 0.3172, 0.327, 0.3271, 0.3335, 0.3274, 0.3369, 0.2548, 0.2846, 0.2522, 0.2853, 0.2422, 0.2744, 0.1488, 0.4394, 0.2058, 0.3779, 0.2105, 0.3849, 0.31, 0.2774, 0.2549, 0.2648, 0.3163, 0.2667, 0.3248, 0.2512, 0.2422, 0.2282, 0.331, 0.2327, 0.3314, 0.3812, 0.2462, 0.3623, 0.3234, 0.3622, 0.4184, 0.3848, 0.4026, 0.4308, 0.3592, 0.4101, 0.7948, 0.7937, 0.5739, 0.7946, 0.5565, 0.7658, 0.4252, 0.3221, 0.3906, 0.3335, 0.3671, 0.2918, 0.3483, 0.348, 0.3906, 0.3335, 0.3639, 0.3762, 0.405, 0.2527, 0.4059, 0.2628, 0.3471, 0.26, 0.315, 0.3469, 0.2614, 0.3351, 0.308, 0.3353, 0.3483, 0.348, 0.3433, 0.3476, 0.3304, 0.3329, 0.3476, 0.2655, 0.362, 0.2831, 0.3611, 0.2891, 0.3222, 0.2988, 0.3355, 0.2967, 0.3385, 0.2987, 0.3304, 0.3329, 0.3271, 0.3335, 0.3165, 0.3245, 0.3597, 0.2318, 0.3577, 0.2054, 0.4185, 0.2466, 0.2123, 0.3749, 0.2225, 0.3537, 0.2272, 0.3528, 0.251, 0.3119, 0.2599, 0.3107, 0.2624, 0.3208, 0.3306, 0.2806, 0.3368, 0.2936, 0.3355, 0.2967, 0.2492, 0.3002, 0.2491, 0.3105, 0.2473, 0.3125, 0.2386, 0.3325, 0.2473, 0.3125, 0.2528, 0.3238, 0.2476, 0.2982, 0.2388, 0.2781, 0.2522, 0.2853, 0.2374, 0.2291, 0.2438, 0.2502, 0.2281, 0.2579, 0.2386, 0.3325, 0.2383, 0.3361, 0.2213, 0.3487, 0.2387, 0.2746, 0.2388, 0.2781, 0.2222, 0.2619, 0.1353, 0.2548, 0.204, 0.3236, 0.1393, 0.3588, 0.2213, 0.3487, 0.2225, 0.3537, 0.2058, 0.3779, 0.2222, 0.2619, 0.203, 0.2846, 0.2056, 0.2314, 0.3141, 0.3253, 0.319, 0.3127, 0.3165, 0.3245, 0.317, 0.2883, 0.32, 0.2976, 0.3187, 0.2996, 0.2056, 0.2314, 0.1516, 0.159, 0.2117, 0.2246, 0.3963, 0.4427, 0.2164, 0.4195, 0.3558, 0.4163, 0.2642, 0.3197, 0.3076, 0.3108, 0.3062, 0.3207, 0.3543, 0.2013, 0.1624, 0.1447, 0.4002, 0.1724, 0.2638, 0.2908, 0.3078, 0.3006, 0.262, 0.3002, 0.2553, 0.2869, 0.2619, 0.2903, 0.2512, 0.2988, 0.5166, 0.9097, 0.485, 0.8733, 0.5198, 0.8809, 0.9763, 0.0179, 0.994, 0.07808, 0.9764, 0.07326, 0.5508, 0.6151, 0.8074, 0.5999, 0.8077, 0.6143, 0.6519, 0.2303, 0.6309, 0.26, 0.6296, 0.2587, 0.4818, 0.6474, 0.529, 0.5999, 0.5401, 0.6191, 0.6104, 0.1135, 0.6483, 0.1516, 0.6114, 0.1622, 0.6245, 0.2616, 0.5793, 0.2418, 0.5915, 0.2366, 0.9226, 0.1157, 0.6626, 0.1041, 0.9183, 0.1056, 0.9801, 0.1095, 0.9998, 0.1678, 0.9822, 0.1637, 0.811, 0.8403, 0.5545, 0.8556, 0.5542, 0.8411, 0.4248, 0.6597, 0.3835, 0.7037, 0.3737, 0.6887, 0.3446, 0.9193, 0.3843, 0.8802, 0.3836, 0.9298, 0.8439, 0.8678, 0.8028, 0.8652, 0.8556, 0.8561, 0.7914, 0.9185, 0.5252, 0.8817, 0.7935, 0.8878, 0.09488, 0.7527, 0.3553, 0.7388, 0.3553, 0.7536, 0.3973, 0.8773, 0.415, 0.9375, 0.3973, 0.9327, 0.4242, 0.7871, 0.3761, 0.741, 0.4559, 0.7813, 0.8751, 0.6457, 0.828, 0.602, 0.9055, 0.6395, 0.02995, 0.7803, 0.07639, 0.74, 0.08472, 0.7561, 0.9715, 0.1707, 0.9317, 0.173, 0.9302, 0.161, 0.3364, 0.9268, 0.08319, 0.9397, 0.07901, 0.9294, 0.4249, 0.8095, 0.376, 0.8592, 0.3645, 0.8387, 0.3638, 0.693, 0.1116, 0.7339, 0.1093, 0.7206, 0.9308, 0.1232, 0.9686, 0.1613, 0.9289, 0.1524, 0.5671, 0.6549, 0.5671, 0.6617, 0.5614, 0.6583, 0.5682, 0.7982, 0.5739, 0.7946, 0.574, 0.8016, 0.7879, 0.6609, 0.7879, 0.6538, 0.7937, 0.6572, 0.7948, 0.8005, 0.7948, 0.7937, 0.8005, 0.7971, 0.1262, 0.6698, 0.1268, 0.6771, 0.1204, 0.674, 0.1095, 0.7907, 0.1094, 0.7973, 0.104, 0.7939, 0.3508, 0.6539, 0.3457, 0.6575, 0.3452, 0.6511, 0.3398, 0.797, 0.3338, 0.8006, 0.3339, 0.7933, 0.3579, 0.6249, 0.369, 0.6171, 0.3636, 0.6275, 0.9237, 0.05987, 0.9155, 0.06739, 0.9178, 0.05942, 0.918, 0.03031, 0.9248, 0.02143, 0.9237, 0.03027, 0.8187, 0.6971, 0.8054, 0.6897, 0.8117, 0.6859, 0.8103, 0.767, 0.8223, 0.7597, 0.8161, 0.7702, 0.3446, 0.9193, 0.3364, 0.9268, 0.3388, 0.9189, 0.339, 0.8898, 0.3458, 0.8809, 0.3447, 0.8897, 0.3645, 0.8387, 0.3511, 0.8307, 0.3576, 0.827, 0.5516, 0.6884, 0.5396, 0.6957, 0.5458, 0.6852, 0.6496, 0.03242, 0.6578, 0.02489, 0.6554, 0.03286, 0.6553, 0.06197, 0.6485, 0.07085, 0.6496, 0.06202, 0.09131, 0.634, 0.1055, 0.6407, 0.09929, 0.6451, 0.09389, 0.8224, 0.08192, 0.8292, 0.08839, 0.8192, 0.07061, 0.8919, 0.07881, 0.8843, 0.07642, 0.8923, 0.07627, 0.9214, 0.06948, 0.9303, 0.07053, 0.9215, 0.5432, 0.7584, 0.5565, 0.7658, 0.5502, 0.7695, 0.5466, 0.6294, 0.5508, 0.6151, 0.5529, 0.6266, 0.6539, 0.1517, 0.6476, 0.1601, 0.6483, 0.1516, 0.6501, 0.1224, 0.6585, 0.1145, 0.6559, 0.123, 0.5542, 0.8411, 0.55, 0.8264, 0.5565, 0.8294, 0.8153, 0.8261, 0.811, 0.8403, 0.809, 0.8289, 0.9251, 0.1231, 0.9315, 0.1147, 0.9308, 0.1232, 0.9289, 0.1524, 0.9205, 0.1603, 0.9232, 0.1517, 0.8077, 0.6143, 0.8118, 0.629, 0.8054, 0.626, 0.3532, 0.7652, 0.3663, 0.758, 0.3594, 0.769, 0.7974, 0.9192, 0.7886, 0.9268, 0.7914, 0.9185, 0.7996, 0.8874, 0.791, 0.8789, 0.801, 0.8785, 0.3737, 0.6887, 0.3616, 0.6826, 0.3669, 0.6791, 0.09055, 0.7662, 0.09488, 0.7527, 0.09662, 0.7637, 0.522, 0.9102, 0.515, 0.9177, 0.5166, 0.9097, 0.5198, 0.8809, 0.5277, 0.874, 0.5252, 0.8817, 0.1093, 0.7206, 0.1036, 0.7055, 0.1107, 0.7082, 0.04557, 0.791, 0.02948, 0.8006, 0.02995, 0.7803, 0.4744, 0.9212, 0.4717, 0.9151, 0.4821, 0.9138, 0.4788, 0.865, 0.485, 0.8733, 0.4744, 0.8708, 0.03334, 0.6914, 0.0313, 0.6681, 0.05095, 0.6784, 0.01789, 0.8785, 0.029, 0.8718, 0.03166, 0.8814, 0.6359, 0.3382, 0.6308, 0.3316, 0.6382, 0.3324, 0.6336, 0.287, 0.6367, 0.2932, 0.6301, 0.2937, 0.6099, 0.07151, 0.6074, 0.08075, 0.5969, 0.07438, 0.01791, 0.9338, 0.03092, 0.931, 0.02838, 0.9402, 0.5915, 0.3397, 0.5888, 0.3341, 0.5963, 0.3327, 0.592, 0.2876, 0.5967, 0.2942, 0.5895, 0.2938, 0.6107, 0.02191, 0.5969, 0.01903, 0.608, 0.01231, 0.4856, 0.7881, 0.5034, 0.7986, 0.4868, 0.8098, 0.5968, 0.1111, 0.6075, 0.1041, 0.6104, 0.1135, 0.5989, 0.1653, 0.6114, 0.1622, 0.6092, 0.1711, 0.4818, 0.6474, 0.4993, 0.6579, 0.4828, 0.669, 0.8791, 0.7864, 0.88, 0.8081, 0.8626, 0.7975, 0.9801, 0.1095, 0.9677, 0.1126, 0.9698, 0.1037, 0.9822, 0.1637, 0.9715, 0.1707, 0.9686, 0.1613, 0.8751, 0.6457, 0.8763, 0.6673, 0.8585, 0.6569, 0.3862, 0.9394, 0.3836, 0.9298, 0.3973, 0.9327, 0.5915, 0.2366, 0.59, 0.2269, 0.5968, 0.2311, 0.6245, 0.2616, 0.6245, 0.2536, 0.6296, 0.2587, 0.9659, 0.01154, 0.9763, 0.0179, 0.9633, 0.02078, 0.3843, 0.8802, 0.3869, 0.871, 0.3973, 0.8773, 0.6167, 0.1957, 0.6268, 0.195, 0.6222, 0.2015, 0.6519, 0.2303, 0.6468, 0.2263, 0.6537, 0.2243, 0.9653, 0.07997, 0.9626, 0.07038, 0.9764, 0.07326, 0.4068, 0.7983, 0.4242, 0.7871, 0.4249, 0.8095, 0.8401, 0.9303, 0.8548, 0.9336, 0.8428, 0.9408, 0.8439, 0.8678, 0.8549, 0.8746, 0.8411, 0.8776, 0.4233, 0.6398, 0.4248, 0.6597, 0.4085, 0.6507, 0.2105, 0.3849, 0.2123, 0.3749, 0.2155, 0.38, 0.2264, 0.3483, 0.2225, 0.3537, 0.2213, 0.3487, 0.2383, 0.3361, 0.242, 0.3331, 0.2418, 0.3365, 0.2545, 0.327, 0.2528, 0.3238, 0.2552, 0.3247, 0.3141, 0.3253, 0.3172, 0.327, 0.3147, 0.3276, 0.3308, 0.3364, 0.3271, 0.3335, 0.3304, 0.3329, 0.3433, 0.3476, 0.347, 0.353, 0.3422, 0.3521, 0.355, 0.3794, 0.3639, 0.3762, 0.3606, 0.3834, 0.2161, 0.2299, 0.2056, 0.2314, 0.2117, 0.2246, 0.2272, 0.2624, 0.2234, 0.2569, 0.2281, 0.2579, 0.2387, 0.2746, 0.2422, 0.2778, 0.2388, 0.2781, 0.2553, 0.2869, 0.2522, 0.2853, 0.2548, 0.2846, 0.2492, 0.3002, 0.2499, 0.2968, 0.2512, 0.2988, 0.2491, 0.3105, 0.2496, 0.3139, 0.2473, 0.3125, 0.3154, 0.2853, 0.317, 0.2883, 0.3149, 0.2876, 0.3207, 0.301, 0.32, 0.2976, 0.3222, 0.2988, 0.3212, 0.3113, 0.3203, 0.3149, 0.319, 0.3127, 0.3316, 0.2772, 0.3276, 0.2797, 0.328, 0.2766, 0.3385, 0.2987, 0.3368, 0.2936, 0.3404, 0.295, 0.3427, 0.2653, 0.3471, 0.26, 0.3476, 0.2655, 0.3611, 0.2891, 0.3691, 0.2847, 0.3671, 0.2918, 0.3597, 0.2318, 0.3569, 0.2406, 0.3543, 0.2356, 0.4203, 0.2642, 0.405, 0.2527, 0.4185, 0.2466, 0.4252, 0.3221, 0.3972, 0.3664, 0.3906, 0.3335, 0.5671, 0.6617, 0.7879, 0.6538, 0.7879, 0.6609, 0.5682, 0.7982, 0.5565, 0.8294, 0.55, 0.8264, 0.7948, 0.7937, 0.574, 0.8016, 0.5739, 0.7946, 0.7937, 0.6572, 0.8054, 0.626, 0.8118, 0.629, 0.7879, 0.6609, 0.8117, 0.6859, 0.8054, 0.6897, 0.3338, 0.8006, 0.3576, 0.827, 0.3511, 0.8307, 0.3457, 0.6575, 0.3669, 0.6791, 0.3616, 0.6826, 0.3452, 0.6511, 0.1268, 0.6771, 0.1262, 0.6698, 0.1094, 0.7973, 0.3339, 0.7933, 0.3338, 0.8006, 0.1204, 0.674, 0.1107, 0.7082, 0.1036, 0.7055, 0.1262, 0.6698, 0.09929, 0.6451, 0.1055, 0.6407, 0.5739, 0.7946, 0.5502, 0.7695, 0.5565, 0.7658, 0.3579, 0.6249, 0.3508, 0.6539, 0.3452, 0.6511, 0.9055, 0.6395, 0.8763, 0.6673, 0.8751, 0.6457, 0.918, 0.03031, 0.9237, 0.05987, 0.9178, 0.05942, 0.4818, 0.6474, 0.452, 0.6752, 0.453, 0.6418, 0.8103, 0.767, 0.8005, 0.7971, 0.7948, 0.7937, 0.8556, 0.8561, 0.8549, 0.8746, 0.8439, 0.8678, 0.339, 0.8898, 0.3446, 0.9193, 0.3388, 0.9189, 0.01752, 0.8597, 0.01789, 0.8785, 0.0002483, 0.8736, 0.5516, 0.6884, 0.5614, 0.6583, 0.5671, 0.6617, 0.01737, 0.9515, 0.01791, 0.9338, 0.02838, 0.9402, 0.6553, 0.06197, 0.6496, 0.03242, 0.6554, 0.03286, 0.0006887, 0.6993, 0.0313, 0.6681, 0.03334, 0.6914, 0.09389, 0.8224, 0.104, 0.7939, 0.1094, 0.7973, 0.4788, 0.865, 0.4699, 0.8696, 0.4638, 0.8561, 0.07627, 0.9214, 0.07061, 0.8919, 0.07642, 0.8923, 0.4744, 0.9212, 0.4671, 0.9157, 0.4717, 0.9151, 0.3525, 0.8427, 0.09389, 0.8224, 0.3511, 0.8307, 0.07642, 0.8923, 0.3362, 0.8817, 0.339, 0.8898, 0.07901, 0.9294, 0.3388, 0.9189, 0.3364, 0.9268, 0.8103, 0.767, 0.5547, 0.7541, 0.8118, 0.7561, 0.8072, 0.7014, 0.5516, 0.6884, 0.8054, 0.6897, 0.6554, 0.03286, 0.9152, 0.0223, 0.918, 0.03031, 0.658, 0.06999, 0.9178, 0.05942, 0.9155, 0.06739, 0.3579, 0.6249, 0.103, 0.6289, 0.3587, 0.6142, 0.09131, 0.634, 0.05095, 0.6784, 0.0313, 0.6681, 0.6099, 0.07151, 0.6485, 0.07085, 0.6074, 0.08075, 0.6487, 0.02411, 0.6107, 0.02191, 0.608, 0.01231, 0.4993, 0.6579, 0.5396, 0.6957, 0.4828, 0.669, 0.8187, 0.6971, 0.8585, 0.6569, 0.8763, 0.6673, 0.9633, 0.02078, 0.9248, 0.02143, 0.9659, 0.01154, 0.9245, 0.06817, 0.9626, 0.07038, 0.9653, 0.07997, 0.4085, 0.6507, 0.369, 0.6171, 0.4233, 0.6398, 0.5466, 0.6294, 0.5671, 0.6549, 0.5614, 0.6583, 0.3525, 0.8427, 0.376, 0.8592, 0.3508, 0.8556, 0.6501, 0.1224, 0.6539, 0.1517, 0.6483, 0.1516, 0.5868, 0.3343, 0.5915, 0.3397, 0.5793, 0.3514, 0.8153, 0.8261, 0.7948, 0.8005, 0.8005, 0.7971, 0.6402, 0.3325, 0.6359, 0.3382, 0.6382, 0.3324, 0.9289, 0.1524, 0.9251, 0.1231, 0.9308, 0.1232, 0.369, 0.6171, 0.3576, 0.5999, 0.377, 0.6009, 0.3532, 0.7652, 0.3398, 0.797, 0.3339, 0.7933, 0.07814, 0.6141, 0.103, 0.6289, 0.09131, 0.634, 0.7935, 0.8878, 0.7974, 0.9192, 0.7914, 0.9185, 0.6385, 0.2928, 0.6336, 0.287, 0.6473, 0.2745, 0.09055, 0.7662, 0.1095, 0.7907, 0.104, 0.7939, 0.5876, 0.2936, 0.592, 0.2876, 0.5895, 0.2938, 0.5198, 0.8809, 0.522, 0.9102, 0.5166, 0.9097, 0.5433, 0.8369, 0.5545, 0.8556, 0.5339, 0.8534, 0.08192, 0.8292, 0.04557, 0.791, 0.08839, 0.8192, 0.8329, 0.8556, 0.811, 0.8403, 0.8218, 0.8364, 0.4744, 0.8708, 0.4821, 0.9138, 0.4717, 0.9151, 0.6485, 0.07085, 0.6622, 0.08023, 0.6471, 0.08282, 0.03166, 0.8814, 0.06972, 0.8836, 0.07061, 0.8919, 0.9257, 0.08084, 0.9155, 0.06739, 0.9245, 0.06817, 0.6301, 0.2937, 0.6382, 0.3324, 0.6308, 0.3316, 0.02995, 0.7803, 0.0002483, 0.8045, 0.00346, 0.7732, 0.06948, 0.9303, 0.03092, 0.931, 0.07053, 0.9215, 0.09176, 0.8478, 0.08192, 0.8292, 0.09206, 0.8331, 0.5895, 0.2938, 0.5963, 0.3327, 0.5888, 0.3341, 0.6533, 0.2312, 0.6537, 0.2243, 0.6691, 0.2247, 0.5034, 0.7986, 0.5432, 0.7584, 0.5502, 0.7695, 0.6125, 0.1828, 0.6268, 0.195, 0.6167, 0.1957, 0.6114, 0.1622, 0.5968, 0.1111, 0.6104, 0.1135, 0.5965, 0.0002483, 0.5969, 0.01903, 0.5793, 0.0142, 0.8223, 0.7597, 0.8626, 0.7975, 0.8161, 0.7702, 0.5964, 0.09204, 0.5969, 0.07438, 0.6074, 0.08075, 0.9822, 0.1637, 0.9677, 0.1126, 0.9801, 0.1095, 0.9315, 0.1147, 0.9183, 0.1056, 0.9325, 0.1032, 0.3836, 0.9298, 0.3455, 0.9276, 0.3446, 0.9193, 0.6488, 0.1138, 0.6626, 0.1041, 0.6585, 0.1145, 0.6245, 0.2536, 0.5915, 0.2366, 0.5968, 0.2311, 0.9248, 0.02143, 0.9111, 0.01206, 0.9262, 0.009463, 0.3458, 0.8809, 0.3843, 0.8802, 0.3447, 0.8897, 0.6476, 0.01145, 0.6578, 0.02489, 0.6487, 0.02411, 0.6268, 0.195, 0.6468, 0.2263, 0.6222, 0.2015, 0.6476, 0.1601, 0.6608, 0.1692, 0.6465, 0.1716, 0.4068, 0.7983, 0.3645, 0.8387, 0.3576, 0.827, 0.9302, 0.161, 0.9164, 0.1707, 0.9205, 0.1603, 0.8411, 0.8776, 0.8548, 0.9336, 0.8401, 0.9303, 0.5396, 0.6957, 0.5505, 0.7139, 0.5305, 0.7122, 0.8303, 0.7167, 0.8072, 0.7014, 0.8187, 0.6971, 0.3973, 0.8773, 0.3979, 0.8597, 0.4133, 0.8733, 0.8185, 0.6186, 0.8074, 0.5999, 0.828, 0.602, 0.529, 0.5999, 0.5508, 0.6151, 0.5401, 0.6191, 0.9764, 0.07326, 0.9633, 0.02078, 0.9763, 0.0179, 0.6468, 0.2263, 0.6296, 0.2587, 0.6245, 0.2536, 0.6167, 0.1957, 0.5968, 0.2311, 0.59, 0.2269, 0.3843, 0.8802, 0.3973, 0.9327, 0.3836, 0.9298, 0.8223, 0.7597, 0.8114, 0.7416, 0.8314, 0.7433, 0.5315, 0.7388, 0.5547, 0.7541, 0.5432, 0.7584, 0.4249, 0.8095, 0.4559, 0.7813, 0.4545, 0.8155, 0.3553, 0.7388, 0.3663, 0.758, 0.3553, 0.7536, 0.8185, 0.6186, 0.8585, 0.6569, 0.8118, 0.629, 0.9686, 0.1613, 0.9302, 0.161, 0.9289, 0.1524, 0.9315, 0.1147, 0.9677, 0.1126, 0.9308, 0.1232, 0.8626, 0.7975, 0.8218, 0.8364, 0.8153, 0.8261, 0.06948, 0.9303, 0.08319, 0.9397, 0.06809, 0.9423, 0.3467, 0.9403, 0.3364, 0.9268, 0.3455, 0.9276, 0.59, 0.2269, 0.5793, 0.2418, 0.5793, 0.2241, 0.6309, 0.26, 0.6245, 0.2616, 0.6296, 0.2587, 0.5969, 0.01903, 0.6099, 0.07151, 0.5969, 0.07438, 0.5967, 0.2942, 0.6336, 0.287, 0.6301, 0.2937, 0.6359, 0.3382, 0.5963, 0.3327, 0.6308, 0.3316, 0.03092, 0.931, 0.01789, 0.8785, 0.03166, 0.8814, 0.7886, 0.9268, 0.7992, 0.9416, 0.7839, 0.9364, 0.8548, 0.9336, 0.8552, 0.9539, 0.8428, 0.9408, 0.3458, 0.8809, 0.3321, 0.8715, 0.3471, 0.8689, 0.06855, 0.8709, 0.07881, 0.8843, 0.06972, 0.8836, 0.09726, 0.717, 0.05095, 0.6784, 0.1036, 0.7055, 0.485, 0.8733, 0.5187, 0.8731, 0.5198, 0.8809, 0.515, 0.9177, 0.4821, 0.9138, 0.5166, 0.9097, 0.04557, 0.791, 0.08472, 0.7561, 0.09055, 0.7662, 0.5401, 0.6191, 0.4993, 0.6579, 0.4818, 0.6474, 0.6114, 0.1622, 0.6476, 0.1601, 0.6092, 0.1711, 0.6488, 0.1138, 0.6104, 0.1135, 0.6075, 0.1041, 0.5034, 0.7986, 0.5433, 0.8369, 0.4868, 0.8098, 0.1093, 0.7206, 0.3616, 0.6826, 0.3638, 0.693, 0.5252, 0.8817, 0.791, 0.8789, 0.7935, 0.8878, 0.5252, 0.9184, 0.7914, 0.9185, 0.7886, 0.9268, 0.09662, 0.7637, 0.3553, 0.7536, 0.3532, 0.7652, 0.3737, 0.6887, 0.4085, 0.6507, 0.4248, 0.6597, 0.8411, 0.8776, 0.801, 0.8785, 0.8439, 0.8678, 0.7982, 0.9279, 0.8401, 0.9303, 0.8428, 0.9408, 0.4068, 0.7983, 0.3663, 0.758, 0.4242, 0.7871, 0.8077, 0.6143, 0.5529, 0.6266, 0.5508, 0.6151, 0.6539, 0.1517, 0.9205, 0.1603, 0.6565, 0.1591, 0.6585, 0.1145, 0.9251, 0.1231, 0.6559, 0.123, 0.809, 0.8289, 0.5542, 0.8411, 0.5565, 0.8294, 0.3234, 0.3622, 0.3349, 0.3784, 0.3314, 0.3812, 0.308, 0.3353, 0.3178, 0.3452, 0.315, 0.3469, 0.3163, 0.2667, 0.312, 0.2782, 0.31, 0.2774, 0.331, 0.2327, 0.3285, 0.2529, 0.3248, 0.2512, 0.2543, 0.3462, 0.2597, 0.3337, 0.2614, 0.3351, 0.2407, 0.3823, 0.2423, 0.3608, 0.2462, 0.3623, 0.2475, 0.2487, 0.2374, 0.2291, 0.2422, 0.2282, 0.2616, 0.2766, 0.252, 0.2664, 0.2549, 0.2648, 0.2599, 0.3107, 0.2642, 0.3197, 0.2624, 0.3208, 0.2599, 0.3, 0.2638, 0.2908, 0.262, 0.3002, 0.3099, 0.3004, 0.3065, 0.291, 0.3083, 0.2906, 0.3097, 0.311, 0.3062, 0.3207, 0.3076, 0.3108, 0.4002, 0.1724, 0.3577, 0.2054, 0.3543, 0.2013, 0.3963, 0.4427, 0.3592, 0.4101, 0.4026, 0.4308, 0.1516, 0.159, 0.2194, 0.1922, 0.2135, 0.1985, 0.1488, 0.4394, 0.2164, 0.4195, 0.1572, 0.4549, 0.4564, 0.9282, 0.4699, 0.8696, 0.4671, 0.9157, 0.6402, 0.3325, 0.6473, 0.2745, 0.6473, 0.3465, 0.5795, 0.2781, 0.5868, 0.3343, 0.5793, 0.3514, 0.6309, 0.26, 0.6691, 0.2247, 0.6276, 0.274, 0.9763, 0.0179, 0.9769, 0.0002518, 0.9923, 0.01383, 0.1093, 0.7206, 0.08669, 0.7383, 0.09726, 0.717, 0.9764, 0.07326, 0.9767, 0.09203, 0.9653, 0.07997, 0.532, 0.8639, 0.5187, 0.8731, 0.5172, 0.8619, 0.4248, 0.6597, 0.4515, 0.633, 0.4515, 0.664, 0.5269, 0.9289, 0.515, 0.9177, 0.5252, 0.9184, 0.09585, 0.7388, 0.08472, 0.7561, 0.07639, 0.74, 0.4564, 0.816, 0.4856, 0.7881, 0.4868, 0.8098, 0.5989, 0.1653, 0.599, 0.1823, 0.5836, 0.1698, 0.3977, 0.9515, 0.3973, 0.9327, 0.415, 0.9375, 0.5968, 0.1111, 0.5958, 0.09253, 0.6075, 0.1041, 0.3737, 0.6887, 0.3641, 0.7068, 0.3638, 0.693, 0.88, 0.8081, 0.9099, 0.7802, 0.9088, 0.8137, 0.8028, 0.8652, 0.791, 0.8789, 0.7871, 0.8689, 0.98, 0.09253, 0.9801, 0.1095, 0.9698, 0.1037, 0.9833, 0.1823, 0.9822, 0.1637, 0.9998, 0.1678, 0.5529, 0.6266, 0.7879, 0.6538, 0.5671, 0.6549, 0.103, 0.6289, 0.1037, 0.6161, 0.3576, 0.5999, 0.4085, 0.6507, 0.3669, 0.6791, 0.3508, 0.6539, 0.574, 0.8016, 0.7948, 0.8005, 0.809, 0.8289, 0.3511, 0.8307, 0.09389, 0.8224, 0.1094, 0.7973, 0.8118, 0.629, 0.8585, 0.6569, 0.8117, 0.6859, 0.104, 0.7939, 0.08839, 0.8192, 0.04557, 0.791, 0.5989, 0.1653, 0.5836, 0.1698, 0.5793, 0.107, 0.3862, 0.9394, 0.3977, 0.9515, 0.3467, 0.9403, 0.6268, 0.195, 0.6306, 0.1846, 0.6691, 0.2247, 0.4993, 0.6579, 0.5466, 0.6294, 0.5614, 0.6583, 0.4788, 0.865, 0.4638, 0.8561, 0.5172, 0.8619, 0.9653, 0.07997, 0.9767, 0.09203, 0.9257, 0.08084, 0.9633, 0.02078, 0.9626, 0.07038, 0.9237, 0.05987, 0.3339, 0.7933, 0.1095, 0.7907, 0.09662, 0.7637, 0.03334, 0.6914, 0.09726, 0.717, 0.08669, 0.7383, 0.029, 0.8718, 0.01752, 0.8597, 0.06855, 0.8709, 0.9155, 0.06739, 0.9113, 0.07678, 0.6622, 0.08023, 0.3616, 0.6826, 0.1107, 0.7082, 0.1268, 0.6771, 0.4856, 0.7881, 0.4569, 0.783, 0.5315, 0.7388, 0.3388, 0.9189, 0.07627, 0.9214, 0.07642, 0.8923, 0.4744, 0.8708, 0.4717, 0.9151, 0.4671, 0.9157, 0.8072, 0.7014, 0.8059, 0.7141, 0.5505, 0.7139, 0.5547, 0.7541, 0.556, 0.7413, 0.8114, 0.7416, 0.6308, 0.3316, 0.5963, 0.3327, 0.5967, 0.2942, 0.6099, 0.07151, 0.6107, 0.02191, 0.6496, 0.03242, 0.9178, 0.05942, 0.6553, 0.06197, 0.6554, 0.03286, 0.6074, 0.08075, 0.6485, 0.07085, 0.6471, 0.08282, 0.59, 0.2269, 0.5793, 0.2241, 0.6125, 0.1828, 0.02838, 0.9402, 0.06948, 0.9303, 0.06809, 0.9423, 0.3349, 0.3784, 0.327, 0.3605, 0.3422, 0.3521, 0.3422, 0.3521, 0.347, 0.353, 0.3577, 0.3738, 0.3577, 0.3738, 0.355, 0.3794, 0.3422, 0.3521, 0.0313, 0.6681, 0.0002483, 0.6637, 0.07814, 0.6141, 0.6359, 0.3382, 0.6473, 0.3465, 0.5793, 0.3514, 0.02948, 0.8006, 0.08192, 0.8292, 0.07214, 0.8448, 0.8005, 0.7971, 0.8161, 0.7702, 0.8626, 0.7975, 0.01791, 0.9338, 0.001971, 0.9379, 0.0002483, 0.8736, 0.9698, 0.1037, 0.9315, 0.1147, 0.9325, 0.1032, 0.4828, 0.669, 0.5396, 0.6957, 0.5305, 0.7122, 0.6367, 0.2932, 0.6385, 0.2928, 0.6402, 0.3325, 0.4233, 0.6398, 0.369, 0.6171, 0.377, 0.6009, 0.5969, 0.07438, 0.581, 0.07846, 0.5793, 0.0142, 0.88, 0.8081, 0.9088, 0.8137, 0.8329, 0.8556, 0.608, 0.01231, 0.5965, 0.0002483, 0.6476, 0.01145, 0.6578, 0.02489, 0.6619, 0.0155, 0.9111, 0.01206, 0.592, 0.2876, 0.5795, 0.2781, 0.6473, 0.2745, 0.07061, 0.8919, 0.07053, 0.9215, 0.03092, 0.931, 0.8549, 0.8746, 0.8718, 0.8704, 0.8737, 0.9389, 0.5888, 0.3341, 0.5868, 0.3343, 0.5876, 0.2936, 0.4868, 0.8098, 0.5433, 0.8369, 0.5339, 0.8534, 0.9659, 0.01154, 0.9248, 0.02143, 0.9262, 0.009463, 0.3452, 0.6511, 0.1262, 0.6698, 0.1055, 0.6407, 0.6075, 0.1041, 0.5958, 0.09253, 0.6473, 0.1018, 0.4744, 0.9212, 0.515, 0.9177, 0.512, 0.9284, 0.8763, 0.6673, 0.9049, 0.6724, 0.8303, 0.7167, 0.5502, 0.7695, 0.5682, 0.7982, 0.55, 0.8264, 0.3525, 0.8427, 0.3508, 0.8556, 0.09176, 0.8478, 0.6565, 0.1591, 0.9205, 0.1603, 0.9164, 0.1707, 0.6559, 0.123, 0.9251, 0.1231, 0.9232, 0.1517, 0.1036, 0.7055, 0.05095, 0.6784, 0.09929, 0.6451, 0.8791, 0.7864, 0.8223, 0.7597, 0.8314, 0.7433, 0.8428, 0.9408, 0.8552, 0.9539, 0.7992, 0.9416, 0.8401, 0.9303, 0.7974, 0.9192, 0.7996, 0.8874, 0.3576, 0.827, 0.3398, 0.797, 0.3594, 0.769, 0.07881, 0.8843, 0.08293, 0.8749, 0.3321, 0.8715, 0.7886, 0.9268, 0.7839, 0.9364, 0.5269, 0.9289, 0.5968, 0.2311, 0.6222, 0.2015, 0.6468, 0.2263, 0.8054, 0.6897, 0.5516, 0.6884, 0.5671, 0.6617, 0.5277, 0.874, 0.532, 0.8639, 0.7871, 0.8689, 0.6092, 0.1711, 0.6476, 0.1601, 0.6465, 0.1716, 0.3869, 0.871, 0.3458, 0.8809, 0.3471, 0.8689, 0.2597, 0.3337, 0.2517, 0.3445, 0.2418, 0.3365, 0.2418, 0.3365, 0.242, 0.3331, 0.2521, 0.3263, 0.2521, 0.3263, 0.2545, 0.327, 0.2418, 0.3365, 0.3569, 0.2406, 0.3471, 0.26, 0.3421, 0.2608, 0.3421, 0.2608, 0.3285, 0.2529, 0.3353, 0.2337, 0.3353, 0.2337, 0.3543, 0.2356, 0.3421, 0.2608, 0.3276, 0.2797, 0.3179, 0.2861, 0.328, 0.2766, 0.3179, 0.2861, 0.3154, 0.2853, 0.328, 0.2766, 0.3154, 0.2853, 0.312, 0.2782, 0.328, 0.2766, 0.3178, 0.3452, 0.3098, 0.334, 0.3274, 0.3369, 0.3098, 0.334, 0.3147, 0.3276, 0.3274, 0.3369, 0.3147, 0.3276, 0.3172, 0.327, 0.3274, 0.3369, 0.2522, 0.2853, 0.2422, 0.2778, 0.2422, 0.2744, 0.2422, 0.2744, 0.252, 0.2664, 0.2597, 0.2779, 0.2597, 0.2779, 0.2548, 0.2846, 0.2422, 0.2744, 0.2105, 0.3849, 0.2132, 0.4124, 0.1488, 0.4394, 0.1488, 0.4394, 0.1393, 0.3588, 0.2058, 0.3779, 0.31, 0.2774, 0.2616, 0.2766, 0.2549, 0.2648, 0.3248, 0.2512, 0.2475, 0.2487, 0.2422, 0.2282, 0.3314, 0.3812, 0.2407, 0.3823, 0.2462, 0.3623, 0.3592, 0.4101, 0.3606, 0.3834, 0.4184, 0.3848, 0.3606, 0.3834, 0.3639, 0.3762, 0.4184, 0.3848, 0.3639, 0.3762, 0.3972, 0.3664, 0.4184, 0.3848, 0.3906, 0.3335, 0.3658, 0.3225, 0.3671, 0.2918, 0.3671, 0.2918, 0.3691, 0.2847, 0.4059, 0.2628, 0.4059, 0.2628, 0.4203, 0.2642, 0.3671, 0.2918, 0.4203, 0.2642, 0.4252, 0.3221, 0.3671, 0.2918, 0.3577, 0.3738, 0.347, 0.353, 0.3483, 0.348, 0.3483, 0.348, 0.3658, 0.3225, 0.3906, 0.3335, 0.3906, 0.3335, 0.3972, 0.3664, 0.3639, 0.3762, 0.3639, 0.3762, 0.3577, 0.3738, 0.3483, 0.348, 0.4059, 0.2628, 0.3691, 0.2847, 0.362, 0.2831, 0.362, 0.2831, 0.3476, 0.2655, 0.4059, 0.2628, 0.3476, 0.2655, 0.3471, 0.26, 0.4059, 0.2628, 0.3471, 0.26, 0.3569, 0.2406, 0.3625, 0.2385, 0.3625, 0.2385, 0.405, 0.2527, 0.3471, 0.26, 0.315, 0.3469, 0.2543, 0.3462, 0.2614, 0.3351, 0.3433, 0.3476, 0.3308, 0.3364, 0.3304, 0.3329, 0.3304, 0.3329, 0.3374, 0.317, 0.3483, 0.348, 0.3374, 0.317, 0.3658, 0.3225, 0.3483, 0.348, 0.3611, 0.2891, 0.3404, 0.295, 0.3316, 0.2772, 0.3404, 0.295, 0.3368, 0.2936, 0.3306, 0.2806, 0.3316, 0.2772, 0.3404, 0.295, 0.3306, 0.2806, 0.3316, 0.2772, 0.3427, 0.2653, 0.3611, 0.2891, 0.3427, 0.2653, 0.3476, 0.2655, 0.3611, 0.2891, 0.3374, 0.317, 0.3228, 0.3136, 0.3385, 0.2987, 0.3228, 0.3136, 0.3212, 0.3113, 0.3385, 0.2987, 0.3212, 0.3113, 0.3207, 0.301, 0.3385, 0.2987, 0.3207, 0.301, 0.3222, 0.2988, 0.3385, 0.2987, 0.3271, 0.3335, 0.3172, 0.327, 0.3165, 0.3245, 0.3165, 0.3245, 0.3203, 0.3149, 0.3304, 0.3329, 0.3203, 0.3149, 0.3228, 0.3136, 0.3304, 0.3329, 0.3228, 0.3136, 0.3374, 0.317, 0.3304, 0.3329, 0.4059, 0.1837, 0.4185, 0.2466, 0.3577, 0.2054, 0.4185, 0.2466, 0.405, 0.2527, 0.3625, 0.2385, 0.3597, 0.2318, 0.4185, 0.2466, 0.3625, 0.2385, 0.2423, 0.3608, 0.2359, 0.3813, 0.2272, 0.3528, 0.2359, 0.3813, 0.2155, 0.38, 0.2272, 0.3528, 0.2155, 0.38, 0.2123, 0.3749, 0.2272, 0.3528, 0.2624, 0.3208, 0.2552, 0.3247, 0.251, 0.3119, 0.2552, 0.3247, 0.2528, 0.3238, 0.251, 0.3119, 0.2528, 0.3238, 0.2496, 0.3139, 0.251, 0.3119, 0.3355, 0.2967, 0.3222, 0.2988, 0.3179, 0.2861, 0.3222, 0.2988, 0.32, 0.2976, 0.3179, 0.2861, 0.32, 0.2976, 0.317, 0.2883, 0.3179, 0.2861, 0.3179, 0.2861, 0.3276, 0.2797, 0.3355, 0.2967, 0.3276, 0.2797, 0.3306, 0.2806, 0.3355, 0.2967, 0.2473, 0.3125, 0.231, 0.3163, 0.2317, 0.2945, 0.2317, 0.2945, 0.2476, 0.2982, 0.2473, 0.3125, 0.2476, 0.2982, 0.2492, 0.3002, 0.2473, 0.3125, 0.2521, 0.3263, 0.242, 0.3331, 0.2386, 0.3325, 0.2386, 0.3325, 0.231, 0.3163, 0.2473, 0.3125, 0.2473, 0.3125, 0.2496, 0.3139, 0.2528, 0.3238, 0.2528, 0.3238, 0.2521, 0.3263, 0.2386, 0.3325, 0.2476, 0.2982, 0.2317, 0.2945, 0.2388, 0.2781, 0.2388, 0.2781, 0.2422, 0.2778, 0.2522, 0.2853, 0.2522, 0.2853, 0.2532, 0.2876, 0.2499, 0.2968, 0.2499, 0.2968, 0.2476, 0.2982, 0.2522, 0.2853, 0.2234, 0.2569, 0.2128, 0.2349, 0.2281, 0.2579, 0.2128, 0.2349, 0.2161, 0.2299, 0.2281, 0.2579, 0.2161, 0.2299, 0.2374, 0.2291, 0.2281, 0.2579, 0.2383, 0.3361, 0.2264, 0.3483, 0.2213, 0.3487, 0.2213, 0.3487, 0.204, 0.3236, 0.2386, 0.3325, 0.204, 0.3236, 0.231, 0.3163, 0.2386, 0.3325, 0.2317, 0.2945, 0.203, 0.2846, 0.2388, 0.2781, 0.203, 0.2846, 0.2222, 0.2619, 0.2388, 0.2781, 0.2222, 0.2619, 0.2272, 0.2624, 0.2387, 0.2746, 0.1353, 0.2548, 0.203, 0.2846, 0.204, 0.3236, 0.2225, 0.3537, 0.2123, 0.3749, 0.2058, 0.3779, 0.2058, 0.3779, 0.1393, 0.3588, 0.2213, 0.3487, 0.1393, 0.3588, 0.204, 0.3236, 0.2213, 0.3487, 0.203, 0.2846, 0.1353, 0.2548, 0.2056, 0.2314, 0.2056, 0.2314, 0.2128, 0.2349, 0.2234, 0.2569, 0.2234, 0.2569, 0.2222, 0.2619, 0.2056, 0.2314, 0.3141, 0.3253, 0.3082, 0.3206, 0.319, 0.3127, 0.3082, 0.3206, 0.3097, 0.311, 0.319, 0.3127, 0.319, 0.3127, 0.3203, 0.3149, 0.3165, 0.3245, 0.3187, 0.2996, 0.3099, 0.3004, 0.3083, 0.2906, 0.3083, 0.2906, 0.3149, 0.2876, 0.3187, 0.2996, 0.3149, 0.2876, 0.317, 0.2883, 0.3187, 0.2996, 0.1353, 0.2548, 0.1516, 0.159, 0.2056, 0.2314, 0.1516, 0.159, 0.2135, 0.1985, 0.2117, 0.2246, 0.3963, 0.4427, 0.1572, 0.4549, 0.2164, 0.4195, 0.2642, 0.3197, 0.2621, 0.3105, 0.3076, 0.3108, 0.3543, 0.2013, 0.2194, 0.1922, 0.1624, 0.1447, 0.2638, 0.2908, 0.3065, 0.291, 0.3078, 0.3006, 0.2599, 0.3, 0.2512, 0.2988, 0.2619, 0.2903, 0.2512, 0.2988, 0.2499, 0.2968, 0.2532, 0.2876, 0.2553, 0.2869, 0.2512, 0.2988, 0.2532, 0.2876, 0.5166, 0.9097, 0.4821, 0.9138, 0.485, 0.8733, 0.9763, 0.0179, 0.9923, 0.01383, 0.994, 0.07808, 0.5508, 0.6151, 0.5522, 0.6023, 0.8074, 0.5999, 0.6519, 0.2303, 0.6533, 0.2312, 0.6309, 0.26, 0.4818, 0.6474, 0.453, 0.6418, 0.529, 0.5999, 0.6104, 0.1135, 0.6501, 0.1224, 0.6483, 0.1516, 0.6245, 0.2616, 0.6276, 0.274, 0.5793, 0.2418, 0.9226, 0.1157, 0.6585, 0.1145, 0.6626, 0.1041, 0.9801, 0.1095, 0.9955, 0.1049, 0.9998, 0.1678, 0.811, 0.8403, 0.8097, 0.8531, 0.5545, 0.8556, 0.4248, 0.6597, 0.4515, 0.664, 0.3835, 0.7037, 0.3446, 0.9193, 0.3447, 0.8897, 0.3843, 0.8802, 0.8439, 0.8678, 0.801, 0.8785, 0.8028, 0.8652, 0.7914, 0.9185, 0.522, 0.9102, 0.5252, 0.8817, 0.09488, 0.7527, 0.09585, 0.7388, 0.3553, 0.7388, 0.3973, 0.8773, 0.4133, 0.8733, 0.415, 0.9375, 0.4242, 0.7871, 0.3663, 0.758, 0.3761, 0.741, 0.8751, 0.6457, 0.8185, 0.6186, 0.828, 0.602, 0.02995, 0.7803, 0.00346, 0.7732, 0.07639, 0.74, 0.9715, 0.1707, 0.9833, 0.1823, 0.9317, 0.173, 0.3364, 0.9268, 0.3323, 0.9362, 0.08319, 0.9397, 0.4249, 0.8095, 0.4545, 0.8155, 0.376, 0.8592, 0.3638, 0.693, 0.3641, 0.7068, 0.1116, 0.7339, 0.9308, 0.1232, 0.9677, 0.1126, 0.9686, 0.1613, 0.3579, 0.6249, 0.3587, 0.6142, 0.369, 0.6171, 0.9237, 0.05987, 0.9245, 0.06817, 0.9155, 0.06739, 0.918, 0.03031, 0.9152, 0.0223, 0.9248, 0.02143, 0.8187, 0.6971, 0.8072, 0.7014, 0.8054, 0.6897, 0.8103, 0.767, 0.8118, 0.7561, 0.8223, 0.7597, 0.3446, 0.9193, 0.3455, 0.9276, 0.3364, 0.9268, 0.339, 0.8898, 0.3362, 0.8817, 0.3458, 0.8809, 0.3645, 0.8387, 0.3525, 0.8427, 0.3511, 0.8307, 0.5516, 0.6884, 0.5501, 0.6993, 0.5396, 0.6957, 0.6496, 0.03242, 0.6487, 0.02411, 0.6578, 0.02489, 0.6553, 0.06197, 0.658, 0.06999, 0.6485, 0.07085, 0.09131, 0.634, 0.103, 0.6289, 0.1055, 0.6407, 0.09389, 0.8224, 0.09206, 0.8331, 0.08192, 0.8292, 0.07061, 0.8919, 0.06972, 0.8836, 0.07881, 0.8843, 0.07627, 0.9214, 0.07901, 0.9294, 0.06948, 0.9303, 0.5432, 0.7584, 0.5547, 0.7541, 0.5565, 0.7658, 0.5466, 0.6294, 0.5401, 0.6191, 0.5508, 0.6151, 0.6539, 0.1517, 0.6565, 0.1591, 0.6476, 0.1601, 0.6501, 0.1224, 0.6488, 0.1138, 0.6585, 0.1145, 0.5542, 0.8411, 0.5433, 0.8369, 0.55, 0.8264, 0.8153, 0.8261, 0.8218, 0.8364, 0.811, 0.8403, 0.9251, 0.1231, 0.9226, 0.1157, 0.9315, 0.1147, 0.9289, 0.1524, 0.9302, 0.161, 0.9205, 0.1603, 0.8077, 0.6143, 0.8185, 0.6186, 0.8118, 0.629, 0.3532, 0.7652, 0.3553, 0.7536, 0.3663, 0.758, 0.7974, 0.9192, 0.7982, 0.9279, 0.7886, 0.9268, 0.7996, 0.8874, 0.7935, 0.8878, 0.791, 0.8789, 0.3737, 0.6887, 0.3638, 0.693, 0.3616, 0.6826, 0.09055, 0.7662, 0.08472, 0.7561, 0.09488, 0.7527, 0.522, 0.9102, 0.5252, 0.9184, 0.515, 0.9177, 0.5198, 0.8809, 0.5187, 0.8731, 0.5277, 0.874, 0.1093, 0.7206, 0.09726, 0.717, 0.1036, 0.7055, 0.2105, 0.3849, 0.2058, 0.3779, 0.2123, 0.3749, 0.2264, 0.3483, 0.2272, 0.3528, 0.2225, 0.3537, 0.2383, 0.3361, 0.2386, 0.3325, 0.242, 0.3331, 0.2545, 0.327, 0.2521, 0.3263, 0.2528, 0.3238, 0.3141, 0.3253, 0.3165, 0.3245, 0.3172, 0.327, 0.3308, 0.3364, 0.3274, 0.3369, 0.3271, 0.3335, 0.3433, 0.3476, 0.3483, 0.348, 0.347, 0.353, 0.355, 0.3794, 0.3577, 0.3738, 0.3639, 0.3762, 0.2161, 0.2299, 0.2128, 0.2349, 0.2056, 0.2314, 0.2272, 0.2624, 0.2222, 0.2619, 0.2234, 0.2569, 0.2387, 0.2746, 0.2422, 0.2744, 0.2422, 0.2778, 0.2553, 0.2869, 0.2532, 0.2876, 0.2522, 0.2853, 0.2492, 0.3002, 0.2476, 0.2982, 0.2499, 0.2968, 0.2491, 0.3105, 0.251, 0.3119, 0.2496, 0.3139, 0.3154, 0.2853, 0.3179, 0.2861, 0.317, 0.2883, 0.3207, 0.301, 0.3187, 0.2996, 0.32, 0.2976, 0.3212, 0.3113, 0.3228, 0.3136, 0.3203, 0.3149, 0.3316, 0.2772, 0.3306, 0.2806, 0.3276, 0.2797, 0.3385, 0.2987, 0.3355, 0.2967, 0.3368, 0.2936, 0.3427, 0.2653, 0.3421, 0.2608, 0.3471, 0.26, 0.3611, 0.2891, 0.362, 0.2831, 0.3691, 0.2847, 0.3597, 0.2318, 0.3625, 0.2385, 0.3569, 0.2406, 0.4203, 0.2642, 0.4059, 0.2628, 0.405, 0.2527, 0.4252, 0.3221, 0.4184, 0.3848, 0.3972, 0.3664, 0.5671, 0.6617, 0.5671, 0.6549, 0.7879, 0.6538, 0.5682, 0.7982, 0.574, 0.8016, 0.5565, 0.8294, 0.7948, 0.7937, 0.7948, 0.8005, 0.574, 0.8016, 0.7937, 0.6572, 0.7879, 0.6538, 0.8054, 0.626, 0.7879, 0.6609, 0.7937, 0.6572, 0.8117, 0.6859, 0.3338, 0.8006, 0.3398, 0.797, 0.3576, 0.827, 0.3457, 0.6575, 0.3508, 0.6539, 0.3669, 0.6791, 0.3452, 0.6511, 0.3457, 0.6575, 0.1268, 0.6771, 0.1094, 0.7973, 0.1095, 0.7907, 0.3339, 0.7933, 0.1204, 0.674, 0.1268, 0.6771, 0.1107, 0.7082, 0.1262, 0.6698, 0.1204, 0.674, 0.09929, 0.6451, 0.5739, 0.7946, 0.5682, 0.7982, 0.5502, 0.7695, 0.3579, 0.6249, 0.3636, 0.6275, 0.3508, 0.6539, 0.9055, 0.6395, 0.9049, 0.6724, 0.8763, 0.6673, 0.918, 0.03031, 0.9237, 0.03027, 0.9237, 0.05987, 0.4818, 0.6474, 0.4828, 0.669, 0.452, 0.6752, 0.8103, 0.767, 0.8161, 0.7702, 0.8005, 0.7971, 0.8556, 0.8561, 0.8718, 0.8704, 0.8549, 0.8746, 0.339, 0.8898, 0.3447, 0.8897, 0.3446, 0.9193, 0.01752, 0.8597, 0.029, 0.8718, 0.01789, 0.8785, 0.5516, 0.6884, 0.5458, 0.6852, 0.5614, 0.6583, 0.01737, 0.9515, 0.001971, 0.9379, 0.01791, 0.9338, 0.6553, 0.06197, 0.6496, 0.06202, 0.6496, 0.03242, 0.0006887, 0.6993, 0.0002483, 0.6637, 0.0313, 0.6681, 0.09389, 0.8224, 0.08839, 0.8192, 0.104, 0.7939, 0.4788, 0.865, 0.4744, 0.8708, 0.4699, 0.8696, 0.07627, 0.9214, 0.07053, 0.9215, 0.07061, 0.8919, 0.4744, 0.9212, 0.4564, 0.9282, 0.4671, 0.9157, 0.3525, 0.8427, 0.09206, 0.8331, 0.09389, 0.8224, 0.07642, 0.8923, 0.07881, 0.8843, 0.3362, 0.8817, 0.07901, 0.9294, 0.07627, 0.9214, 0.3388, 0.9189, 0.8103, 0.767, 0.5565, 0.7658, 0.5547, 0.7541, 0.8072, 0.7014, 0.5501, 0.6993, 0.5516, 0.6884, 0.6554, 0.03286, 0.6578, 0.02489, 0.9152, 0.0223, 0.658, 0.06999, 0.6553, 0.06197, 0.9178, 0.05942, 0.3579, 0.6249, 0.1055, 0.6407, 0.103, 0.6289, 0.09131, 0.634, 0.09929, 0.6451, 0.05095, 0.6784, 0.6099, 0.07151, 0.6496, 0.06202, 0.6485, 0.07085, 0.6487, 0.02411, 0.6496, 0.03242, 0.6107, 0.02191, 0.4993, 0.6579, 0.5458, 0.6852, 0.5396, 0.6957, 0.8187, 0.6971, 0.8117, 0.6859, 0.8585, 0.6569, 0.9633, 0.02078, 0.9237, 0.03027, 0.9248, 0.02143, 0.9245, 0.06817, 0.9237, 0.05987, 0.9626, 0.07038, 0.4085, 0.6507, 0.3636, 0.6275, 0.369, 0.6171, 0.5466, 0.6294, 0.5529, 0.6266, 0.5671, 0.6549, 0.3525, 0.8427, 0.3645, 0.8387, 0.376, 0.8592, 0.6501, 0.1224, 0.6559, 0.123, 0.6539, 0.1517, 0.5868, 0.3343, 0.5888, 0.3341, 0.5915, 0.3397, 0.8153, 0.8261, 0.809, 0.8289, 0.7948, 0.8005, 0.6402, 0.3325, 0.6473, 0.3465, 0.6359, 0.3382, 0.9289, 0.1524, 0.9232, 0.1517, 0.9251, 0.1231, 0.369, 0.6171, 0.3587, 0.6142, 0.3576, 0.5999, 0.3532, 0.7652, 0.3594, 0.769, 0.3398, 0.797, 0.07814, 0.6141, 0.1037, 0.6161, 0.103, 0.6289, 0.7935, 0.8878, 0.7996, 0.8874, 0.7974, 0.9192, 0.6385, 0.2928, 0.6367, 0.2932, 0.6336, 0.287, 0.09055, 0.7662, 0.09662, 0.7637, 0.1095, 0.7907, 0.5876, 0.2936, 0.5795, 0.2781, 0.592, 0.2876, 0.5198, 0.8809, 0.5252, 0.8817, 0.522, 0.9102, 0.5433, 0.8369, 0.5542, 0.8411, 0.5545, 0.8556, 0.08192, 0.8292, 0.02948, 0.8006, 0.04557, 0.791, 0.8329, 0.8556, 0.8097, 0.8531, 0.811, 0.8403, 0.4744, 0.8708, 0.485, 0.8733, 0.4821, 0.9138, 0.6485, 0.07085, 0.658, 0.06999, 0.6622, 0.08023, 0.03166, 0.8814, 0.029, 0.8718, 0.06972, 0.8836, 0.9257, 0.08084, 0.9113, 0.07678, 0.9155, 0.06739, 0.6301, 0.2937, 0.6367, 0.2932, 0.6382, 0.3324, 0.02995, 0.7803, 0.02948, 0.8006, 0.0002483, 0.8045, 0.06948, 0.9303, 0.02838, 0.9402, 0.03092, 0.931, 0.09176, 0.8478, 0.07214, 0.8448, 0.08192, 0.8292, 0.5895, 0.2938, 0.5967, 0.2942, 0.5963, 0.3327, 0.6533, 0.2312, 0.6519, 0.2303, 0.6537, 0.2243, 0.5034, 0.7986, 0.4856, 0.7881, 0.5432, 0.7584, 0.6125, 0.1828, 0.6306, 0.1846, 0.6268, 0.195, 0.6114, 0.1622, 0.5989, 0.1653, 0.5968, 0.1111, 0.5965, 0.0002483, 0.608, 0.01231, 0.5969, 0.01903, 0.8223, 0.7597, 0.8791, 0.7864, 0.8626, 0.7975, 0.5964, 0.09204, 0.581, 0.07846, 0.5969, 0.07438, 0.9822, 0.1637, 0.9686, 0.1613, 0.9677, 0.1126, 0.9315, 0.1147, 0.9226, 0.1157, 0.9183, 0.1056, 0.3836, 0.9298, 0.3862, 0.9394, 0.3455, 0.9276, 0.6488, 0.1138, 0.6473, 0.1018, 0.6626, 0.1041, 0.6245, 0.2536, 0.6245, 0.2616, 0.5915, 0.2366, 0.9248, 0.02143, 0.9152, 0.0223, 0.9111, 0.01206, 0.3458, 0.8809, 0.3869, 0.871, 0.3843, 0.8802, 0.6476, 0.01145, 0.6619, 0.0155, 0.6578, 0.02489, 0.6268, 0.195, 0.6537, 0.2243, 0.6468, 0.2263, 0.6476, 0.1601, 0.6565, 0.1591, 0.6608, 0.1692, 0.4068, 0.7983, 0.4249, 0.8095, 0.3645, 0.8387, 0.9302, 0.161, 0.9317, 0.173, 0.9164, 0.1707, 0.8411, 0.8776, 0.8549, 0.8746, 0.8548, 0.9336, 0.5396, 0.6957, 0.5501, 0.6993, 0.5505, 0.7139, 0.8303, 0.7167, 0.8059, 0.7141, 0.8072, 0.7014, 0.3973, 0.8773, 0.3869, 0.871, 0.3979, 0.8597, 0.8185, 0.6186, 0.8077, 0.6143, 0.8074, 0.5999, 0.529, 0.5999, 0.5522, 0.6023, 0.5508, 0.6151, 0.9764, 0.07326, 0.9626, 0.07038, 0.9633, 0.02078, 0.6468, 0.2263, 0.6519, 0.2303, 0.6296, 0.2587, 0.6167, 0.1957, 0.6222, 0.2015, 0.5968, 0.2311, 0.3843, 0.8802, 0.3973, 0.8773, 0.3973, 0.9327, 0.8223, 0.7597, 0.8118, 0.7561, 0.8114, 0.7416, 0.5315, 0.7388, 0.556, 0.7413, 0.5547, 0.7541, 0.4249, 0.8095, 0.4242, 0.7871, 0.4559, 0.7813, 0.3553, 0.7388, 0.3761, 0.741, 0.3663, 0.758, 0.8185, 0.6186, 0.8751, 0.6457, 0.8585, 0.6569, 0.9686, 0.1613, 0.9715, 0.1707, 0.9302, 0.161, 0.9315, 0.1147, 0.9698, 0.1037, 0.9677, 0.1126, 0.8626, 0.7975, 0.88, 0.8081, 0.8218, 0.8364, 0.06948, 0.9303, 0.07901, 0.9294, 0.08319, 0.9397, 0.3467, 0.9403, 0.3323, 0.9362, 0.3364, 0.9268, 0.59, 0.2269, 0.5915, 0.2366, 0.5793, 0.2418, 0.6309, 0.26, 0.6276, 0.274, 0.6245, 0.2616, 0.5969, 0.01903, 0.6107, 0.02191, 0.6099, 0.07151, 0.5967, 0.2942, 0.592, 0.2876, 0.6336, 0.287, 0.6359, 0.3382, 0.5915, 0.3397, 0.5963, 0.3327, 0.03092, 0.931, 0.01791, 0.9338, 0.01789, 0.8785, 0.7886, 0.9268, 0.7982, 0.9279, 0.7992, 0.9416, 0.8548, 0.9336, 0.8737, 0.9389, 0.8552, 0.9539, 0.3458, 0.8809, 0.3362, 0.8817, 0.3321, 0.8715, 0.06855, 0.8709, 0.08293, 0.8749, 0.07881, 0.8843, 0.09726, 0.717, 0.03334, 0.6914, 0.05095, 0.6784, 0.485, 0.8733, 0.4788, 0.865, 0.5187, 0.8731, 0.515, 0.9177, 0.4744, 0.9212, 0.4821, 0.9138, 0.04557, 0.791, 0.02995, 0.7803, 0.08472, 0.7561, 0.5401, 0.6191, 0.5466, 0.6294, 0.4993, 0.6579, 0.6114, 0.1622, 0.6483, 0.1516, 0.6476, 0.1601, 0.6488, 0.1138, 0.6501, 0.1224, 0.6104, 0.1135, 0.5034, 0.7986, 0.55, 0.8264, 0.5433, 0.8369, 0.1093, 0.7206, 0.1107, 0.7082, 0.3616, 0.6826, 0.5252, 0.8817, 0.5277, 0.874, 0.791, 0.8789, 0.5252, 0.9184, 0.522, 0.9102, 0.7914, 0.9185, 0.09662, 0.7637, 0.09488, 0.7527, 0.3553, 0.7536, 0.3737, 0.6887, 0.3669, 0.6791, 0.4085, 0.6507, 0.8411, 0.8776, 0.7996, 0.8874, 0.801, 0.8785, 0.7982, 0.9279, 0.7974, 0.9192, 0.8401, 0.9303, 0.4068, 0.7983, 0.3594, 0.769, 0.3663, 0.758, 0.8077, 0.6143, 0.8054, 0.626, 0.5529, 0.6266, 0.6539, 0.1517, 0.9232, 0.1517, 0.9205, 0.1603, 0.6585, 0.1145, 0.9226, 0.1157, 0.9251, 0.1231, 0.809, 0.8289, 0.811, 0.8403, 0.5542, 0.8411, 0.3234, 0.3622, 0.327, 0.3605, 0.3349, 0.3784, 0.308, 0.3353, 0.3098, 0.334, 0.3178, 0.3452, 0.3163, 0.2667, 0.3189, 0.2683, 0.312, 0.2782, 0.331, 0.2327, 0.3353, 0.2337, 0.3285, 0.2529, 0.2543, 0.3462, 0.2517, 0.3445, 0.2597, 0.3337, 0.2407, 0.3823, 0.2359, 0.3813, 0.2423, 0.3608, 0.2475, 0.2487, 0.2438, 0.2502, 0.2374, 0.2291, 0.2616, 0.2766, 0.2597, 0.2779, 0.252, 0.2664, 0.2599, 0.3107, 0.2621, 0.3105, 0.2642, 0.3197, 0.2599, 0.3, 0.2619, 0.2903, 0.2638, 0.2908, 0.3099, 0.3004, 0.3078, 0.3006, 0.3065, 0.291, 0.3097, 0.311, 0.3082, 0.3206, 0.3062, 0.3207, 0.4002, 0.1724, 0.4059, 0.1837, 0.3577, 0.2054, 0.3963, 0.4427, 0.3558, 0.4163, 0.3592, 0.4101, 0.1516, 0.159, 0.1624, 0.1447, 0.2194, 0.1922, 0.1488, 0.4394, 0.2132, 0.4124, 0.2164, 0.4195, 0.4564, 0.9282, 0.4638, 0.8561, 0.4699, 0.8696, 0.6402, 0.3325, 0.6385, 0.2928, 0.6473, 0.2745, 0.5795, 0.2781, 0.5876, 0.2936, 0.5868, 0.3343, 0.6309, 0.26, 0.6533, 0.2312, 0.6691, 0.2247, 0.9763, 0.0179, 0.9659, 0.01154, 0.9769, 0.0002518, 0.1093, 0.7206, 0.1116, 0.7339, 0.08669, 0.7383, 0.9764, 0.07326, 0.994, 0.07808, 0.9767, 0.09203, 0.532, 0.8639, 0.5277, 0.874, 0.5187, 0.8731, 0.4248, 0.6597, 0.4233, 0.6398, 0.4515, 0.633, 0.5269, 0.9289, 0.512, 0.9284, 0.515, 0.9177, 0.09585, 0.7388, 0.09488, 0.7527, 0.08472, 0.7561, 0.4564, 0.816, 0.4569, 0.783, 0.4856, 0.7881, 0.5989, 0.1653, 0.6092, 0.1711, 0.599, 0.1823, 0.3977, 0.9515, 0.3862, 0.9394, 0.3973, 0.9327, 0.5968, 0.1111, 0.5793, 0.107, 0.5958, 0.09253, 0.3737, 0.6887, 0.3835, 0.7037, 0.3641, 0.7068, 0.88, 0.8081, 0.8791, 0.7864, 0.9099, 0.7802, 0.8028, 0.8652, 0.801, 0.8785, 0.791, 0.8789, 0.98, 0.09253, 0.9955, 0.1049, 0.9801, 0.1095, 0.9833, 0.1823, 0.9715, 0.1707, 0.9822, 0.1637, 0.5529, 0.6266, 0.8054, 0.626, 0.7879, 0.6538])
me_cube_001.materials.append(mat_material_001)
me_cube_001.use_remesh_preserve_volume = False
me_cube_001.use_remesh_preserve_attributes = False
me_cube_001.use_mirror_vertex_groups = False
me_cube_001.update()

# ---- objects
ob_cube = bpy.data.objects.new('Cube', me_cube_001)

# ---- transforms, parenting, visibility, modifiers, constraints
ob_cube.location = (0.0, 0.0, 0.0)
ob_cube.lineart.crease_threshold = 0.0

# ---- collection membership
col_collection_1.objects.link(ob_cube)

# ---- scene / render settings (as saved in the file)
scene.frame_start = 1; scene.frame_end = 250; scene.frame_set(1)
scene.render.engine = 'BLENDER_EEVEE_NEXT'
scene.render.resolution_percentage = 50
scene.render.dither_intensity = 0.0
scene.cycles.use_denoising = False
scene.cycles.samples = 128
scene.cycles.sampling_pattern = 'TABULATED_SOBOL'
scene.cycles.use_adaptive_sampling = False
scene.cycles.use_light_tree = False
scene.cycles.blur_glossy = 0.0
scene.cycles.sample_clamp_indirect = 0.0
scene.view_settings.view_transform = 'Standard'
bpy.context.view_layer.update()

# ---- added for rendering (the .blend has no active camera and no usable light): camera, sun
cam_auto = bpy.data.cameras.new('AutoCamera')
cam_auto.lens = 50.0
cam_auto.sensor_width = 36.0
cam_auto.clip_end = 1000.0
ob_auto_camera = bpy.data.objects.new('AutoCamera', cam_auto)
scene.collection.objects.link(ob_auto_camera)
ob_auto_camera.location = (3.20507, -3.84609, 2.56406)
ob_auto_camera.rotation_euler = (1.09748, -7.21219e-08, 0.694738)
scene.camera = ob_auto_camera
light_auto_sun = bpy.data.lights.new('AutoSun', 'SUN')
light_auto_sun.energy = 3.0
light_auto_sun.angle = 0.0523599
ob_auto_sun = bpy.data.objects.new('AutoSun', light_auto_sun)
scene.collection.objects.link(ob_auto_sun)
ob_auto_sun.rotation_euler = (0.872665, 0.174533, 0.523599)
bpy.context.view_layer.update()
